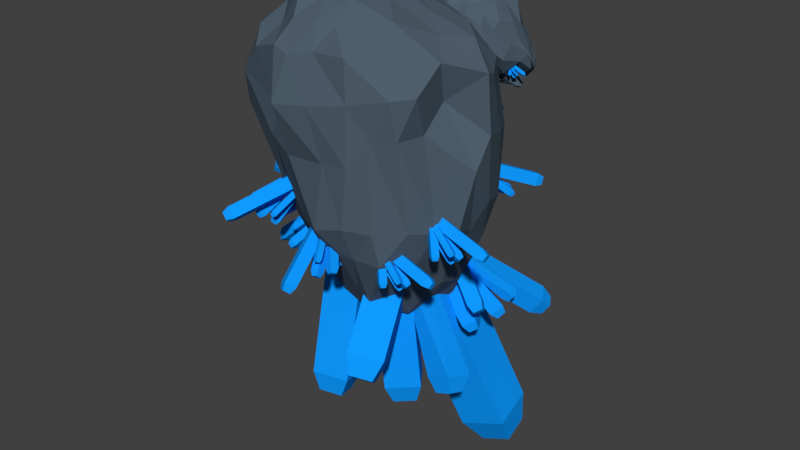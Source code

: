 # Source: ore_2_small.blend  (saved by Blender 2.79.0; exported with 4.5.12 LTS)
import bpy
from mathutils import Matrix  # noqa: F401  (used for matrix-valued properties, if any)

bpy.ops.wm.read_factory_settings(use_empty=True)
scene = bpy.context.scene
scene.name = 'Scene'

# ---- collections
col_collection_1 = bpy.data.collections.new('Collection 1'); scene.collection.children.link(col_collection_1)

# ---- materials (node trees are filled in below, after node groups)
mat_material_003 = bpy.data.materials.new('Material.003')
mat_material_003.alpha_threshold = 0.0
mat_material_003.use_transparent_shadow = False
mat_material_003.diffuse_color = (0.08196, 0.1205, 0.1574, 1.0)
mat_material_003.roughness = 0.5
mat_material_002 = bpy.data.materials.new('Material.002')
mat_material_002.alpha_threshold = 0.0
mat_material_002.use_transparent_shadow = False
mat_material_002.diffuse_color = (0.004651, 0.325, 1.0, 1.0)
mat_material_002.roughness = 0.5

# ---- material node trees

# ---- world
world_world = bpy.data.worlds.new('World'); scene.world = world_world
world_world.color = (0.05088, 0.05088, 0.05088)
world_world.use_sun_shadow = False
world_world.sun_shadow_jitter_overblur = 0.0
world_world.cycles.sampling_method = 'MANUAL'

# ---- meshes
me_icosphere_004 = bpy.data.meshes.new('Icosphere.004')
me_icosphere_004.from_pydata([(-1.615, -0.3729, 2.623), (-2.363, -1.922, 5.104), (-3.824, -1.749, 3.938), (-3.405, 0.4543, 2.15), (-1.608, 1.686, 1.67), (-1.082, 0.4603, 3.464), (-4.158, -0.8393, 5.32), (-4.913, 0.05763, 4.052), (-2.601, 1.904, 2.518), (-1.459, 2.064, 2.898), (-1.768, -0.06828, 5.665), (-3.432, 1.155, 4.896), (-2.813, -1.141, 3.254), (-1.813, -1.227, 3.844), (-3.286, -1.665, 4.423), (-1.418, -0.9841, 4.361), (-1.169, -0.1824, 2.882), (-2.242, 0.1278, 2.085), (-4.191, -0.8434, 3.007), (-1.543, 0.6196, 1.894), (-1.93, 1.263, 1.687), (-1.322, 1.273, 2.051), (-2.072, -0.9097, 5.697), (-1.223, 0.1733, 4.499), (-4.004, -1.581, 4.956), (-3.361, -1.508, 5.514), (-4.568, -0.09725, 3.2), (-4.966, -1.037, 4.178), (-2.063, 1.862, 1.978), (-2.876, 1.241, 2.122), (-1.108, 1.435, 3.064), (-1.487, 1.872, 2.228), (-2.901, -0.4365, 5.717), (-4.506, -0.2877, 5.011), (-4.029, 0.9317, 3.194), (-2.051, 2.358, 2.678), (-1.469, 1.251, 4.223), (-4.078, 0.04298, 5.465), (-2.653, 0.6227, 5.502), (-4.393, 0.6577, 4.569), (-2.912, 2.056, 3.471), (-2.241, 1.903, 3.803), (-1.991, -0.8381, 2.696), (-2.014, -1.448, 4.617), (-3.439, -1.791, 4.288), (-1.767, -1.48, 5.017), (-1.118, 0.335, 3.126), (-1.982, -0.165, 2.367), (-3.79, -0.2653, 2.619), (-1.384, 0.1296, 2.25), (-1.6, 1.307, 1.739), (-1.107, 0.938, 2.959), (-2.128, -1.619, 5.259), (-1.354, 0.1637, 5.187), (-4.055, -1.405, 4.441), (-3.78, -1.338, 5.667), (-3.989, 0.01214, 2.687), (-5.079, -0.3889, 4.066), (-1.73, 1.753, 1.785), (-2.83, 1.587, 2.113), (-1.054, 0.8483, 3.166), (-1.289, 2.173, 2.838), (-3.49, -0.7257, 5.655), (-4.748, -0.1483, 4.346), (-3.07, 1.535, 2.788), (-1.875, 2.319, 2.826), (-1.61, 0.6994, 5.095), (-3.975, -0.3162, 5.455), (-3.061, 1.053, 5.36), (-4.588, 0.4607, 4.319), (-2.709, 2.116, 2.75), (-1.796, 1.887, 3.082), (-3.399, -1.458, 3.596), (-1.67, -0.8769, 3.213), (-2.942, -1.777, 4.865), (-1.124, 0.07805, 3.878), (-1.494, -0.2776, 2.732), (-2.95, 0.3914, 2.267), (-4.182, -1.459, 3.514), (-1.43, 1.323, 1.806), (-2.558, 0.6918, 1.773), (-1.309, 1.487, 1.892), (-1.701, -0.2174, 5.795), (-1.044, 0.3356, 3.897), (-4.255, -1.243, 5.185), (-3.079, -1.802, 5.312), (-4.855, 0.02348, 3.562), (-4.277, -1.598, 4.06), (-2.333, 1.886, 2.16), (-3.087, 0.8664, 2.225), (-1.215, 1.788, 2.93), (-1.405, 1.991, 1.883), (-2.325, -0.1079, 5.939), (-4.421, -0.6515, 5.197), (-4.638, 0.4896, 3.778), (-2.346, 2.107, 2.497), (-1.446, 1.571, 3.411), (-3.827, 0.5686, 5.306), (-2.231, 0.337, 5.779), (-3.94, 0.9812, 4.545), (-3.375, 1.461, 4.282), (-2.718, 1.496, 4.583), (-2.451, 1.345, 4.786), (-1.868, 1.113, 4.944), (-1.909, 1.633, 4.015), (-2.603, 2.151, 3.528), (-2.153, 2.134, 3.137), (-2.396, 2.237, 2.833), (-3.869, 1.275, 3.988), (-3.589, 1.433, 3.161), (-4.174, 0.8084, 3.862), (-4.139, 0.4429, 5.153), (-4.627, 0.1286, 4.852), (-4.46, -0.2254, 5.104), (-3.332, 0.2512, 5.737), (-3.458, -0.3626, 5.68), (-2.816, 0.0799, 5.862), (-1.284, 0.777, 4.374), (-1.184, 0.8094, 3.728), (-1.177, 1.355, 3.55), (-1.738, 2.215, 2.429), (-1.754, 1.927, 1.996), (-2.039, 2.11, 2.227), (-3.521, 1.126, 2.596), (-3.712, 0.5993, 2.84), (-4.338, 0.4778, 3.309), (-4.763, -0.6844, 4.651), (-4.567, -1.203, 4.626), (-4.347, -0.8494, 5.004), (-3.175, -1.051, 5.725), (-2.51, -1.427, 5.648), (-2.561, -0.6234, 5.848), (-1.115, 1.887, 2.416), (-1.238, 1.369, 2.455), (-1.242, 1.676, 2.111), (-2.367, 1.668, 1.879), (-1.976, 1.626, 1.731), (-2.4, 1.33, 1.717), (-4.908, -0.5984, 3.546), (-4.674, -0.6597, 3.075), (-4.644, -1.034, 3.415), (-3.75, -1.5, 5.199), (-3.711, -1.671, 4.738), (-3.395, -1.741, 5.06), (-1.841, -0.4143, 5.281), (-1.727, -1.257, 5.17), (-1.497, -0.633, 4.604), (-1.141, 0.4769, 2.65), (-1.249, 0.2381, 2.14), (-1.338, 1.026, 1.977), (-1.515, 1.057, 1.751), (-1.784, 0.4654, 1.883), (-2.109, 0.7184, 1.766), (-3.207, -0.3435, 2.496), (-2.531, -0.5485, 2.543), (-3.545, -1.111, 3.027), (-1.159, -0.2844, 3.733), (-1.539, -1.135, 4.21), (-1.322, -0.6593, 3.362), (-2.985, -1.565, 3.72), (-2.134, -1.23, 3.477), (-2.587, -1.475, 4.172), (0.2652, -0.8067, 3.268), (-0.1061, -2.011, 4.731), (-0.7752, -1.83, 4.131), (-0.5989, -0.6138, 3.21), (0.6383, 0.2488, 2.802), (1.111, -0.2511, 3.885), (-1.001, -1.261, 5.443), (-1.648, -0.7208, 4.209), (-0.003463, 0.4388, 3.345), (0.7314, 0.59, 3.53), (0.3123, -0.4731, 5.646), (-0.6958, 0.04887, 4.838), (-0.3129, -1.515, 3.634), (0.2646, -1.648, 4.321), (-0.5606, -1.94, 4.657), (0.6241, -1.295, 4.67), (0.764, -0.9476, 3.368), (0.1078, -0.8731, 3.075), (-1.234, -1.349, 3.511), (0.796, -0.3283, 2.831), (0.2323, 0.0314, 2.734), (0.6995, 0.04069, 3.051), (0.2292, -1.358, 5.404), (0.7809, -0.5845, 4.763), (-1.042, -1.68, 4.743), (-0.5334, -1.742, 5.216), (-1.335, -0.9514, 3.618), (-1.577, -1.422, 4.266), (0.1818, 0.3875, 2.84), (-0.3794, 0.03201, 3.071), (1.047, 0.1489, 3.287), (0.6905, 0.5144, 3.121), (-0.3956, -0.9991, 5.635), (-1.541, -1.015, 4.865), (-1.116, -0.39, 3.996), (0.4526, 0.8412, 3.448), (0.5641, 0.2337, 4.445), (-1.04, -0.7245, 5.262), (-0.3651, -0.2214, 5.274), (-1.449, -0.2378, 4.58), (-0.3553, 0.4827, 3.846), (0.2181, 0.4186, 4.205), (0.2784, -1.291, 3.474), (0.1805, -1.908, 4.646), (-0.7855, -1.81, 4.31), (0.4887, -1.72, 4.86), (0.9777, -0.4572, 3.633), (0.2003, -0.8733, 3.038), (-0.8863, -1.015, 3.387), (0.5881, -0.5539, 3.045), (0.5314, 0.04815, 2.632), (1.08, -0.02829, 3.318), (0.08066, -1.893, 5.143), (0.4235, -0.547, 5.334), (-0.9918, -1.679, 4.286), (-0.6471, -1.603, 5.436), (-1.055, -0.6976, 3.452), (-1.804, -1.057, 4.174), (0.426, 0.3845, 2.83), (-0.2692, 0.07529, 3.157), (1.182, -0.1519, 3.579), (0.8996, 0.443, 3.168), (-0.6074, -1.01, 5.628), (-1.604, -0.8528, 4.572), (-0.6972, 0.07687, 3.558), (0.6065, 0.8051, 3.376), (0.6425, -0.2311, 5.267), (-1.003, -1.02, 5.347), (-0.6865, 0.02285, 5.139), (-1.3, -0.5554, 4.404), (-0.2174, 0.5053, 3.468), (0.4981, 0.6309, 3.797), (-0.6755, -1.707, 3.914), (0.2931, -1.422, 3.733), (-0.4289, -2.06, 4.788), (0.8635, -0.7617, 4.222), (0.5559, -0.8754, 3.268), (-0.1524, -0.6807, 3.113), (-0.9651, -1.781, 4.018), (0.7553, -0.1236, 2.717), (-0.1274, -0.2423, 2.88), (0.7257, 0.1714, 2.891), (0.2227, -0.811, 5.518), (0.9442, -0.4792, 4.242), (-1.042, -1.654, 5.215), (-0.3273, -1.902, 5.069), (-1.564, -0.7223, 4.025), (-1.231, -1.675, 4.229), (-0.05725, 0.4721, 3.119), (-0.5179, -0.244, 3.122), (0.8992, 0.4647, 3.576), (0.6852, 0.4091, 2.977), (-0.2016, -0.9027, 5.663), (-1.193, -1.231, 5.094), (-1.467, -0.5358, 4.119), (0.07654, 0.7168, 3.164), (0.6724, 0.4532, 3.961), (-0.8646, -0.4585, 5.103), (0.2011, -0.3818, 5.511), (-1.189, -0.05956, 4.88), (-0.4203, 0.3425, 4.201), (-0.09877, 0.182, 4.427), (-0.0276, 0.1693, 4.644), (0.2137, 0.02919, 4.802), (0.5173, 0.5248, 4.27), (-0.0398, 0.5676, 4.001), (0.3408, 0.7847, 3.638), (0.1457, 0.883, 3.688), (-0.8847, 0.209, 4.236), (-0.8416, -0.01131, 3.911), (-1.276, -0.2969, 4.217), (-1.186, -0.5619, 5.017), (-1.3, -0.5575, 4.936), (-1.247, -0.8593, 5.17), (-0.7949, -0.3819, 5.405), (-0.76, -0.8211, 5.523), (-0.3555, -0.4403, 5.551), (0.7525, -0.1814, 4.612), (0.9692, -0.0608, 3.969), (0.8598, 0.2082, 3.97), (0.5787, 0.6776, 3.106), (0.489, 0.4969, 3.055), (0.3852, 0.6258, 3.078), (-0.6349, -0.05518, 3.489), (-0.9867, -0.286, 3.316), (-1.257, -0.4917, 3.753), (-1.674, -1.427, 4.64), (-1.367, -1.575, 4.561), (-1.351, -1.439, 4.888), (-0.2455, -1.336, 5.546), (-0.1654, -1.574, 5.331), (-0.0494, -1.185, 5.702), (0.9109, 0.4106, 3.201), (0.9431, 0.1908, 3.306), (0.7973, 0.5015, 3.074), (-0.02077, 0.2395, 2.883), (0.23, 0.2993, 2.822), (-0.05713, -0.02165, 2.714), (-1.578, -1.17, 3.906), (-1.348, -1.144, 3.663), (-1.264, -1.499, 3.934), (-0.7544, -1.98, 4.938), (-0.8575, -1.945, 4.614), (-0.6178, -2.039, 4.741), (0.4563, -1.018, 5.291), (0.3522, -1.438, 5.093), (0.6798, -1.132, 4.896), (0.6542, -0.2713, 3.288), (0.6618, -0.4851, 3.165), (0.926, -0.2016, 2.818), (0.541, -0.03032, 2.721), (0.3928, -0.4429, 2.85), (0.1245, -0.231, 2.889), (-0.5484, -1.205, 3.42), (-0.2687, -1.028, 3.207), (-0.6265, -1.431, 3.523), (0.9293, -1.233, 3.851), (0.7089, -1.641, 4.238), (0.6882, -1.262, 3.741), (-0.3506, -1.861, 4.179), (0.07991, -1.659, 3.929), (-0.06466, -2.073, 4.491), (-5.458, -2.073, 4.893), (-3.887, -1.856, 5.27), (-4.509, -1.416, 5.91), (-5.744, -1.541, 5.513), (-6.17, -1.606, 4.474), (-5.317, -1.759, 4.148), (-4.069, -0.7477, 5.669), (-4.644, -0.5222, 5.918), (-6.013, -0.9718, 4.784), (-5.816, -1.212, 4.065), (-4.2, -1.153, 4.342), (-4.547, -0.3367, 4.732), (-4.954, -1.811, 5.226), (-4.878, -2.131, 5.026), (-4.17, -1.543, 5.637), (-4.362, -1.8, 4.565), (-5.391, -2.052, 4.555), (-5.852, -1.758, 4.956), (-5.271, -1.546, 5.697), (-6.121, -1.829, 4.544), (-6.303, -1.567, 4.741), (-6.117, -1.814, 4.415), (-3.813, -1.379, 4.565), (-4.59, -1.415, 4.063), (-4.042, -1.105, 5.839), (-3.92, -1.254, 5.452), (-5.119, -0.8148, 5.886), (-4.616, -0.9299, 6.146), (-6.335, -1.348, 4.534), (-6.221, -1.019, 4.956), (-5.687, -1.419, 4.021), (-6.098, -1.379, 4.269), (-3.848, -0.7312, 4.818), (-4.343, -0.6473, 5.877), (-5.443, -0.5999, 5.416), (-6.211, -0.9808, 4.052), (-5.051, -1.229, 4.104), (-3.936, -0.3652, 5.442), (-4.241, -0.4665, 4.598), (-4.771, -0.1776, 5.318), (-5.753, -0.4567, 4.913), (-5.431, -0.787, 4.299), (-5.172, -2.07, 5.207), (-4.154, -1.968, 5.148), (-4.439, -1.527, 5.749), (-3.994, -1.895, 4.739), (-5.347, -1.851, 4.367), (-5.667, -1.971, 4.909), (-5.466, -1.298, 5.8), (-5.831, -2.025, 4.689), (-6.269, -1.41, 4.689), (-5.703, -1.787, 4.237), (-3.846, -1.507, 4.949), (-4.458, -1.418, 4.113), (-4.301, -1.205, 5.942), (-3.917, -1.053, 5.557), (-5.317, -1.139, 5.577), (-4.711, -0.564, 6.192), (-6.282, -1.521, 4.499), (-6.159, -1.087, 4.866), (-5.574, -1.543, 4.031), (-6.069, -1.208, 3.944), (-3.86, -0.7763, 5.335), (-4.546, -0.6302, 5.89), (-5.898, -0.8166, 4.909), (-6.032, -1.113, 4.115), (-4.534, -1.053, 4.272), (-3.864, -0.7526, 5.56), (-4.516, -0.4009, 4.722), (-4.751, -0.359, 5.727), (-5.962, -0.7454, 4.744), (-5.551, -1.119, 4.172), (-4.532, -1.72, 5.719), (-5.285, -2.1, 4.973), (-3.969, -1.522, 5.4), (-4.918, -1.739, 4.208), (-5.42, -1.982, 4.741), (-5.974, -1.547, 5.284), (-4.868, -1.651, 5.803), (-6.012, -1.778, 4.522), (-6.216, -1.589, 5.133), (-6.243, -1.821, 4.223), (-4.116, -1.436, 4.375), (-4.861, -1.582, 4.057), (-4.208, -0.9563, 5.686), (-3.888, -1.421, 5.257), (-4.974, -0.747, 6.041), (-4.478, -1.26, 5.996), (-6.126, -1.265, 4.428), (-5.941, -1.28, 5.245), (-5.643, -1.518, 4.117), (-6.133, -1.566, 4.358), (-3.877, -1.0, 4.612), (-3.976, -0.6381, 5.778), (-4.889, -0.266, 5.71), (-6.067, -1.005, 4.49), (-5.535, -1.322, 4.067), (-4.284, -0.3997, 5.119), (-4.276, -0.6696, 4.634), (-4.689, -0.1018, 5.162), (-5.283, -0.3719, 4.757), (-5.066, -0.5056, 4.555), (-4.97, -0.6633, 4.388), (-4.73, -0.6048, 4.221), (-5.229, -0.9061, 4.174), (-5.633, -0.7122, 4.587), (-5.855, -1.077, 4.113), (-5.786, -0.845, 4.299), (-5.15, -0.3892, 5.121), (-5.567, -0.4871, 5.094), (-5.01, -0.2394, 5.526), (-4.404, -0.518, 5.323), (-4.593, -0.4947, 5.692), (-4.176, -0.7165, 5.743), (-4.218, -0.1947, 4.974), (-3.996, -0.5026, 5.36), (-4.09, -0.5182, 4.857), (-4.847, -1.329, 4.079), (-5.174, -1.489, 3.995), (-5.31, -1.415, 4.205), (-6.388, -1.13, 4.248), (-6.18, -1.369, 4.55), (-6.243, -1.189, 4.386), (-5.649, -0.9296, 5.241), (-5.624, -0.9543, 5.454), (-5.278, -0.6757, 5.716), (-4.439, -0.8353, 6.107), (-4.435, -0.8065, 5.907), (-4.155, -0.8513, 5.922), (-3.671, -1.23, 5.186), (-3.758, -1.386, 5.046), (-3.925, -1.223, 4.76), (-5.953, -1.484, 4.068), (-5.935, -1.696, 4.087), (-5.966, -1.602, 4.153), (-6.357, -1.195, 4.597), (-6.366, -1.447, 4.703), (-6.542, -1.352, 4.83), (-4.884, -0.9473, 6.111), (-5.035, -1.161, 5.874), (-4.903, -1.372, 5.994), (-4.05, -1.077, 5.683), (-4.093, -1.305, 5.786), (-3.989, -1.21, 5.543), (-4.108, -1.484, 4.352), (-3.836, -1.54, 4.662), (-4.585, -1.576, 4.246), (-5.787, -1.891, 4.432), (-5.836, -1.967, 4.489), (-6.248, -1.758, 4.388), (-6.169, -1.701, 4.679), (-6.111, -1.904, 4.699), (-6.046, -1.6, 4.697), (-5.721, -1.684, 5.505), (-5.248, -1.867, 5.08), (-5.198, -1.765, 5.506), (-4.936, -1.91, 4.537), (-4.59, -1.99, 4.838), (-5.23, -2.032, 4.802), (-4.472, -1.754, 5.499), (-4.802, -1.964, 5.213), (-4.417, -1.815, 5.301)], [], [(0, 73, 42), (1, 43, 45), (0, 42, 47), (0, 47, 49), (0, 49, 76), (1, 45, 52), (2, 44, 54), (3, 48, 56), (4, 50, 58), (5, 51, 60), (1, 52, 85), (2, 54, 87), (3, 56, 89), (4, 58, 91), (5, 60, 83), (6, 62, 67), (7, 63, 69), (8, 64, 70), (9, 65, 71), (10, 66, 98), (38, 102, 68), (38, 103, 102), (36, 96, 104), (41, 105, 101), (41, 106, 105), (35, 95, 107), (40, 108, 100), (40, 109, 108), (34, 94, 110), (39, 111, 99), (39, 112, 111), (33, 93, 113), (37, 114, 97), (37, 115, 114), (32, 92, 116), (23, 117, 53), (23, 118, 117), (30, 90, 119), (31, 120, 61), (31, 121, 120), (28, 88, 122), (29, 123, 59), (29, 124, 123), (26, 86, 125), (27, 126, 57), (27, 127, 126), (24, 84, 128), (25, 129, 55), (25, 130, 129), (22, 82, 131), (30, 132, 90), (30, 133, 132), (21, 81, 134), (28, 135, 88), (28, 136, 135), (20, 80, 137), (26, 138, 86), (26, 139, 138), (18, 78, 140), (24, 141, 84), (24, 142, 141), (14, 74, 143), (22, 144, 82), (22, 145, 144), (15, 75, 146), (16, 147, 46), (16, 148, 147), (19, 79, 149), (19, 150, 79), (19, 151, 150), (17, 77, 152), (17, 153, 77), (17, 154, 153), (12, 72, 155), (15, 156, 75), (15, 157, 156), (13, 73, 158), (12, 159, 72), (12, 160, 159), (13, 43, 161), (161, 74, 14), (161, 43, 74), (43, 1, 74), (159, 161, 14), (159, 160, 161), (160, 13, 161), (72, 44, 2), (72, 159, 44), (159, 14, 44), (158, 76, 16), (158, 73, 76), (73, 0, 76), (156, 158, 16), (156, 157, 158), (157, 13, 158), (75, 46, 5), (75, 156, 46), (156, 16, 46), (155, 78, 18), (155, 72, 78), (72, 2, 78), (153, 155, 18), (153, 154, 155), (154, 12, 155), (77, 48, 3), (77, 153, 48), (153, 18, 48), (152, 80, 20), (152, 77, 80), (77, 3, 80), (150, 152, 20), (150, 151, 152), (151, 17, 152), (79, 50, 4), (79, 150, 50), (150, 20, 50), (149, 81, 21), (149, 79, 81), (79, 4, 81), (147, 149, 21), (147, 148, 149), (148, 19, 149), (46, 51, 5), (46, 147, 51), (147, 21, 51), (146, 83, 23), (146, 75, 83), (75, 5, 83), (144, 146, 23), (144, 145, 146), (145, 15, 146), (82, 53, 10), (82, 144, 53), (144, 23, 53), (143, 85, 25), (143, 74, 85), (74, 1, 85), (141, 143, 25), (141, 142, 143), (142, 14, 143), (84, 55, 6), (84, 141, 55), (141, 25, 55), (140, 87, 27), (140, 78, 87), (78, 2, 87), (138, 140, 27), (138, 139, 140), (139, 18, 140), (86, 57, 7), (86, 138, 57), (138, 27, 57), (137, 89, 29), (137, 80, 89), (80, 3, 89), (135, 137, 29), (135, 136, 137), (136, 20, 137), (88, 59, 8), (88, 135, 59), (135, 29, 59), (134, 91, 31), (134, 81, 91), (81, 4, 91), (132, 134, 31), (132, 133, 134), (133, 21, 134), (90, 61, 9), (90, 132, 61), (132, 31, 61), (131, 92, 32), (131, 82, 92), (82, 10, 92), (129, 131, 32), (129, 130, 131), (130, 22, 131), (55, 62, 6), (55, 129, 62), (129, 32, 62), (128, 93, 33), (128, 84, 93), (84, 6, 93), (126, 128, 33), (126, 127, 128), (127, 24, 128), (57, 63, 7), (57, 126, 63), (126, 33, 63), (125, 94, 34), (125, 86, 94), (86, 7, 94), (123, 125, 34), (123, 124, 125), (124, 26, 125), (59, 64, 8), (59, 123, 64), (123, 34, 64), (122, 95, 35), (122, 88, 95), (88, 8, 95), (120, 122, 35), (120, 121, 122), (121, 28, 122), (61, 65, 9), (61, 120, 65), (120, 35, 65), (119, 96, 36), (119, 90, 96), (90, 9, 96), (117, 119, 36), (117, 118, 119), (118, 30, 119), (53, 66, 10), (53, 117, 66), (117, 36, 66), (116, 98, 38), (116, 92, 98), (92, 10, 98), (114, 116, 38), (114, 115, 116), (115, 32, 116), (97, 68, 11), (97, 114, 68), (114, 38, 68), (113, 67, 37), (113, 93, 67), (93, 6, 67), (111, 113, 37), (111, 112, 113), (112, 33, 113), (99, 97, 11), (99, 111, 97), (111, 37, 97), (110, 69, 39), (110, 94, 69), (94, 7, 69), (108, 110, 39), (108, 109, 110), (109, 34, 110), (100, 99, 11), (100, 108, 99), (108, 39, 99), (107, 70, 40), (107, 95, 70), (95, 8, 70), (105, 107, 40), (105, 106, 107), (106, 35, 107), (101, 100, 11), (101, 105, 100), (105, 40, 100), (104, 71, 41), (104, 96, 71), (96, 9, 71), (102, 104, 41), (102, 103, 104), (103, 36, 104), (68, 101, 11), (68, 102, 101), (102, 41, 101), (98, 103, 38), (98, 66, 103), (66, 36, 103), (71, 106, 41), (71, 65, 106), (65, 35, 106), (70, 109, 40), (70, 64, 109), (64, 34, 109), (69, 112, 39), (69, 63, 112), (63, 33, 112), (67, 115, 37), (67, 62, 115), (62, 32, 115), (83, 118, 23), (83, 60, 118), (60, 30, 118), (91, 121, 31), (91, 58, 121), (58, 28, 121), (89, 124, 29), (89, 56, 124), (56, 26, 124), (87, 127, 27), (87, 54, 127), (54, 24, 127), (85, 130, 25), (85, 52, 130), (52, 22, 130), (60, 133, 30), (60, 51, 133), (51, 21, 133), (58, 136, 28), (58, 50, 136), (50, 20, 136), (56, 139, 26), (56, 48, 139), (48, 18, 139), (54, 142, 24), (54, 44, 142), (44, 14, 142), (52, 145, 22), (52, 45, 145), (45, 15, 145), (76, 148, 16), (76, 49, 148), (49, 19, 148), (49, 151, 19), (49, 47, 151), (47, 17, 151), (47, 154, 17), (47, 42, 154), (42, 12, 154), (45, 157, 15), (45, 43, 157), (43, 13, 157), (42, 160, 12), (42, 73, 160), (73, 13, 160), (162, 235, 204), (163, 205, 207), (162, 204, 209), (162, 209, 211), (162, 211, 238), (163, 207, 214), (164, 206, 216), (165, 210, 218), (166, 212, 220), (167, 213, 222), (163, 214, 247), (164, 216, 249), (165, 218, 251), (166, 220, 253), (167, 222, 245), (168, 224, 229), (169, 225, 231), (170, 226, 232), (171, 227, 233), (172, 228, 260), (200, 264, 230), (200, 265, 264), (198, 258, 266), (203, 267, 263), (203, 268, 267), (197, 257, 269), (202, 270, 262), (202, 271, 270), (196, 256, 272), (201, 273, 261), (201, 274, 273), (195, 255, 275), (199, 276, 259), (199, 277, 276), (194, 254, 278), (185, 279, 215), (185, 280, 279), (192, 252, 281), (193, 282, 223), (193, 283, 282), (190, 250, 284), (191, 285, 221), (191, 286, 285), (188, 248, 287), (189, 288, 219), (189, 289, 288), (186, 246, 290), (187, 291, 217), (187, 292, 291), (184, 244, 293), (192, 294, 252), (192, 295, 294), (183, 243, 296), (190, 297, 250), (190, 298, 297), (182, 242, 299), (188, 300, 248), (188, 301, 300), (180, 240, 302), (186, 303, 246), (186, 304, 303), (176, 236, 305), (184, 306, 244), (184, 307, 306), (177, 237, 308), (178, 309, 208), (178, 310, 309), (181, 241, 311), (181, 312, 241), (181, 313, 312), (179, 239, 314), (179, 315, 239), (179, 316, 315), (174, 234, 317), (177, 318, 237), (177, 319, 318), (175, 235, 320), (174, 321, 234), (174, 322, 321), (175, 205, 323), (323, 236, 176), (323, 205, 236), (205, 163, 236), (321, 323, 176), (321, 322, 323), (322, 175, 323), (234, 206, 164), (234, 321, 206), (321, 176, 206), (320, 238, 178), (320, 235, 238), (235, 162, 238), (318, 320, 178), (318, 319, 320), (319, 175, 320), (237, 208, 167), (237, 318, 208), (318, 178, 208), (317, 240, 180), (317, 234, 240), (234, 164, 240), (315, 317, 180), (315, 316, 317), (316, 174, 317), (239, 210, 165), (239, 315, 210), (315, 180, 210), (314, 242, 182), (314, 239, 242), (239, 165, 242), (312, 314, 182), (312, 313, 314), (313, 179, 314), (241, 212, 166), (241, 312, 212), (312, 182, 212), (311, 243, 183), (311, 241, 243), (241, 166, 243), (309, 311, 183), (309, 310, 311), (310, 181, 311), (208, 213, 167), (208, 309, 213), (309, 183, 213), (308, 245, 185), (308, 237, 245), (237, 167, 245), (306, 308, 185), (306, 307, 308), (307, 177, 308), (244, 215, 172), (244, 306, 215), (306, 185, 215), (305, 247, 187), (305, 236, 247), (236, 163, 247), (303, 305, 187), (303, 304, 305), (304, 176, 305), (246, 217, 168), (246, 303, 217), (303, 187, 217), (302, 249, 189), (302, 240, 249), (240, 164, 249), (300, 302, 189), (300, 301, 302), (301, 180, 302), (248, 219, 169), (248, 300, 219), (300, 189, 219), (299, 251, 191), (299, 242, 251), (242, 165, 251), (297, 299, 191), (297, 298, 299), (298, 182, 299), (250, 221, 170), (250, 297, 221), (297, 191, 221), (296, 253, 193), (296, 243, 253), (243, 166, 253), (294, 296, 193), (294, 295, 296), (295, 183, 296), (252, 223, 171), (252, 294, 223), (294, 193, 223), (293, 254, 194), (293, 244, 254), (244, 172, 254), (291, 293, 194), (291, 292, 293), (292, 184, 293), (217, 224, 168), (217, 291, 224), (291, 194, 224), (290, 255, 195), (290, 246, 255), (246, 168, 255), (288, 290, 195), (288, 289, 290), (289, 186, 290), (219, 225, 169), (219, 288, 225), (288, 195, 225), (287, 256, 196), (287, 248, 256), (248, 169, 256), (285, 287, 196), (285, 286, 287), (286, 188, 287), (221, 226, 170), (221, 285, 226), (285, 196, 226), (284, 257, 197), (284, 250, 257), (250, 170, 257), (282, 284, 197), (282, 283, 284), (283, 190, 284), (223, 227, 171), (223, 282, 227), (282, 197, 227), (281, 258, 198), (281, 252, 258), (252, 171, 258), (279, 281, 198), (279, 280, 281), (280, 192, 281), (215, 228, 172), (215, 279, 228), (279, 198, 228), (278, 260, 200), (278, 254, 260), (254, 172, 260), (276, 278, 200), (276, 277, 278), (277, 194, 278), (259, 230, 173), (259, 276, 230), (276, 200, 230), (275, 229, 199), (275, 255, 229), (255, 168, 229), (273, 275, 199), (273, 274, 275), (274, 195, 275), (261, 259, 173), (261, 273, 259), (273, 199, 259), (272, 231, 201), (272, 256, 231), (256, 169, 231), (270, 272, 201), (270, 271, 272), (271, 196, 272), (262, 261, 173), (262, 270, 261), (270, 201, 261), (269, 232, 202), (269, 257, 232), (257, 170, 232), (267, 269, 202), (267, 268, 269), (268, 197, 269), (263, 262, 173), (263, 267, 262), (267, 202, 262), (266, 233, 203), (266, 258, 233), (258, 171, 233), (264, 266, 203), (264, 265, 266), (265, 198, 266), (230, 263, 173), (230, 264, 263), (264, 203, 263), (260, 265, 200), (260, 228, 265), (228, 198, 265), (233, 268, 203), (233, 227, 268), (227, 197, 268), (232, 271, 202), (232, 226, 271), (226, 196, 271), (231, 274, 201), (231, 225, 274), (225, 195, 274), (229, 277, 199), (229, 224, 277), (224, 194, 277), (245, 280, 185), (245, 222, 280), (222, 192, 280), (253, 283, 193), (253, 220, 283), (220, 190, 283), (251, 286, 191), (251, 218, 286), (218, 188, 286), (249, 289, 189), (249, 216, 289), (216, 186, 289), (247, 292, 187), (247, 214, 292), (214, 184, 292), (222, 295, 192), (222, 213, 295), (213, 183, 295), (220, 298, 190), (220, 212, 298), (212, 182, 298), (218, 301, 188), (218, 210, 301), (210, 180, 301), (216, 304, 186), (216, 206, 304), (206, 176, 304), (214, 307, 184), (214, 207, 307), (207, 177, 307), (238, 310, 178), (238, 211, 310), (211, 181, 310), (211, 313, 181), (211, 209, 313), (209, 179, 313), (209, 316, 179), (209, 204, 316), (204, 174, 316), (207, 319, 177), (207, 205, 319), (205, 175, 319), (204, 322, 174), (204, 235, 322), (235, 175, 322), (324, 397, 366), (325, 367, 369), (324, 366, 371), (324, 371, 373), (324, 373, 400), (325, 369, 376), (326, 368, 378), (327, 372, 380), (328, 374, 382), (329, 375, 384), (325, 376, 409), (326, 378, 411), (327, 380, 413), (328, 382, 415), (329, 384, 407), (330, 386, 391), (331, 387, 393), (332, 388, 394), (333, 389, 395), (334, 390, 422), (362, 426, 392), (362, 427, 426), (360, 420, 428), (365, 429, 425), (365, 430, 429), (359, 419, 431), (364, 432, 424), (364, 433, 432), (358, 418, 434), (363, 435, 423), (363, 436, 435), (357, 417, 437), (361, 438, 421), (361, 439, 438), (356, 416, 440), (347, 441, 377), (347, 442, 441), (354, 414, 443), (355, 444, 385), (355, 445, 444), (352, 412, 446), (353, 447, 383), (353, 448, 447), (350, 410, 449), (351, 450, 381), (351, 451, 450), (348, 408, 452), (349, 453, 379), (349, 454, 453), (346, 406, 455), (354, 456, 414), (354, 457, 456), (345, 405, 458), (352, 459, 412), (352, 460, 459), (344, 404, 461), (350, 462, 410), (350, 463, 462), (342, 402, 464), (348, 465, 408), (348, 466, 465), (338, 398, 467), (346, 468, 406), (346, 469, 468), (339, 399, 470), (340, 471, 370), (340, 472, 471), (343, 403, 473), (343, 474, 403), (343, 475, 474), (341, 401, 476), (341, 477, 401), (341, 478, 477), (336, 396, 479), (339, 480, 399), (339, 481, 480), (337, 397, 482), (336, 483, 396), (336, 484, 483), (337, 367, 485), (485, 398, 338), (485, 367, 398), (367, 325, 398), (483, 485, 338), (483, 484, 485), (484, 337, 485), (396, 368, 326), (396, 483, 368), (483, 338, 368), (482, 400, 340), (482, 397, 400), (397, 324, 400), (480, 482, 340), (480, 481, 482), (481, 337, 482), (399, 370, 329), (399, 480, 370), (480, 340, 370), (479, 402, 342), (479, 396, 402), (396, 326, 402), (477, 479, 342), (477, 478, 479), (478, 336, 479), (401, 372, 327), (401, 477, 372), (477, 342, 372), (476, 404, 344), (476, 401, 404), (401, 327, 404), (474, 476, 344), (474, 475, 476), (475, 341, 476), (403, 374, 328), (403, 474, 374), (474, 344, 374), (473, 405, 345), (473, 403, 405), (403, 328, 405), (471, 473, 345), (471, 472, 473), (472, 343, 473), (370, 375, 329), (370, 471, 375), (471, 345, 375), (470, 407, 347), (470, 399, 407), (399, 329, 407), (468, 470, 347), (468, 469, 470), (469, 339, 470), (406, 377, 334), (406, 468, 377), (468, 347, 377), (467, 409, 349), (467, 398, 409), (398, 325, 409), (465, 467, 349), (465, 466, 467), (466, 338, 467), (408, 379, 330), (408, 465, 379), (465, 349, 379), (464, 411, 351), (464, 402, 411), (402, 326, 411), (462, 464, 351), (462, 463, 464), (463, 342, 464), (410, 381, 331), (410, 462, 381), (462, 351, 381), (461, 413, 353), (461, 404, 413), (404, 327, 413), (459, 461, 353), (459, 460, 461), (460, 344, 461), (412, 383, 332), (412, 459, 383), (459, 353, 383), (458, 415, 355), (458, 405, 415), (405, 328, 415), (456, 458, 355), (456, 457, 458), (457, 345, 458), (414, 385, 333), (414, 456, 385), (456, 355, 385), (455, 416, 356), (455, 406, 416), (406, 334, 416), (453, 455, 356), (453, 454, 455), (454, 346, 455), (379, 386, 330), (379, 453, 386), (453, 356, 386), (452, 417, 357), (452, 408, 417), (408, 330, 417), (450, 452, 357), (450, 451, 452), (451, 348, 452), (381, 387, 331), (381, 450, 387), (450, 357, 387), (449, 418, 358), (449, 410, 418), (410, 331, 418), (447, 449, 358), (447, 448, 449), (448, 350, 449), (383, 388, 332), (383, 447, 388), (447, 358, 388), (446, 419, 359), (446, 412, 419), (412, 332, 419), (444, 446, 359), (444, 445, 446), (445, 352, 446), (385, 389, 333), (385, 444, 389), (444, 359, 389), (443, 420, 360), (443, 414, 420), (414, 333, 420), (441, 443, 360), (441, 442, 443), (442, 354, 443), (377, 390, 334), (377, 441, 390), (441, 360, 390), (440, 422, 362), (440, 416, 422), (416, 334, 422), (438, 440, 362), (438, 439, 440), (439, 356, 440), (421, 392, 335), (421, 438, 392), (438, 362, 392), (437, 391, 361), (437, 417, 391), (417, 330, 391), (435, 437, 361), (435, 436, 437), (436, 357, 437), (423, 421, 335), (423, 435, 421), (435, 361, 421), (434, 393, 363), (434, 418, 393), (418, 331, 393), (432, 434, 363), (432, 433, 434), (433, 358, 434), (424, 423, 335), (424, 432, 423), (432, 363, 423), (431, 394, 364), (431, 419, 394), (419, 332, 394), (429, 431, 364), (429, 430, 431), (430, 359, 431), (425, 424, 335), (425, 429, 424), (429, 364, 424), (428, 395, 365), (428, 420, 395), (420, 333, 395), (426, 428, 365), (426, 427, 428), (427, 360, 428), (392, 425, 335), (392, 426, 425), (426, 365, 425), (422, 427, 362), (422, 390, 427), (390, 360, 427), (395, 430, 365), (395, 389, 430), (389, 359, 430), (394, 433, 364), (394, 388, 433), (388, 358, 433), (393, 436, 363), (393, 387, 436), (387, 357, 436), (391, 439, 361), (391, 386, 439), (386, 356, 439), (407, 442, 347), (407, 384, 442), (384, 354, 442), (415, 445, 355), (415, 382, 445), (382, 352, 445), (413, 448, 353), (413, 380, 448), (380, 350, 448), (411, 451, 351), (411, 378, 451), (378, 348, 451), (409, 454, 349), (409, 376, 454), (376, 346, 454), (384, 457, 354), (384, 375, 457), (375, 345, 457), (382, 460, 352), (382, 374, 460), (374, 344, 460), (380, 463, 350), (380, 372, 463), (372, 342, 463), (378, 466, 348), (378, 368, 466), (368, 338, 466), (376, 469, 346), (376, 369, 469), (369, 339, 469), (400, 472, 340), (400, 373, 472), (373, 343, 472), (373, 475, 343), (373, 371, 475), (371, 341, 475), (371, 478, 341), (371, 366, 478), (366, 336, 478), (369, 481, 339), (369, 367, 481), (367, 337, 481), (366, 484, 336), (366, 397, 484), (397, 337, 484)])
me_icosphere_004.materials.append(mat_material_003)
me_icosphere_004.use_remesh_preserve_volume = False
me_icosphere_004.use_remesh_preserve_attributes = False
me_icosphere_004.use_mirror_vertex_groups = False
me_icosphere_004.update()
me_icosphere_003 = bpy.data.meshes.new('Icosphere.003')
me_icosphere_003.from_pydata([(-0.1638, -1.082, -9.073), (-2.742, -2.729, -1.947), (-0.421, 0.4787, -8.805), (-3.0, -1.167, -1.679), (1.327, -0.9351, -8.499), (-1.251, -2.581, -1.373), (1.07, 0.626, -8.231), (-1.508, -1.02, -1.105), (0.3505, -0.5934, -9.752), (0.1831, 0.4229, -9.578), (1.321, -0.4975, -9.379), (1.154, 0.5188, -9.204), (-0.8329, -5.933, -4.067), (-1.727, -2.635, 0.07264), (-1.34, -5.216, -4.747), (-2.233, -1.918, -0.6079), (0.138, -5.429, -4.259), (-0.7558, -2.131, -0.1194), (-0.3687, -4.712, -4.939), (-1.262, -1.414, -0.7999), (-0.6483, -6.103, -4.699), (-0.9781, -5.636, -5.142), (-0.0162, -5.774, -4.824), (-0.3461, -5.308, -5.267), (-2.991, -5.163, -6.073), (-3.004, -3.983, -0.5981), (-3.319, -4.077, -6.308), (-3.332, -2.897, -0.833), (-1.88, -4.842, -6.14), (-1.893, -3.662, -0.6647), (-2.208, -3.756, -6.375), (-2.221, -2.576, -0.8996), (-2.853, -5.054, -6.76), (-3.067, -4.347, -6.913), (-2.13, -4.845, -6.804), (-2.343, -4.138, -6.957), (0.1608, -3.412, -5.832), (-1.314, -3.074, -2.069), (0.3144, -2.567, -6.088), (-1.425, -2.191, -2.18), (0.9844, -3.456, -5.482), (-0.4619, -2.936, -1.827), (1.138, -2.611, -5.737), (-0.5727, -2.054, -1.938), (0.5095, -3.438, -6.255), (0.6095, -2.888, -6.421), (1.046, -3.466, -6.027), (1.146, -2.916, -6.193), (-2.996, -2.931, -5.594), (-3.358, -2.914, -1.927), (-3.195, -2.196, -5.617), (-3.557, -2.179, -1.95), (-2.264, -2.73, -5.522), (-2.626, -2.713, -1.856), (-2.463, -1.995, -5.545), (-2.825, -1.978, -1.879), (-2.861, -2.77, -6.01), (-2.991, -2.291, -6.025), (-2.384, -2.639, -5.964), (-2.514, -2.16, -5.979), (-1.206, -3.844, -6.647), (-1.719, -4.014, -1.18), (-1.877, -2.927, -6.681), (-2.39, -3.097, -1.214), (-0.2947, -3.173, -6.54), (-0.8073, -3.343, -1.074), (-0.9656, -2.256, -6.575), (-1.478, -2.426, -1.108), (-1.105, -3.547, -7.268), (-1.541, -2.95, -7.29), (-0.5114, -3.111, -7.199), (-0.9481, -2.514, -7.221), (1.619, -0.1494, -4.504), (-0.4408, -1.866, -2.788), (1.28, 0.3978, -4.364), (-0.7798, -1.319, -2.647), (1.99, -0.0577, -3.967), (-0.07005, -1.775, -2.251), (1.651, 0.4895, -3.827), (-0.409, -1.227, -2.11), (1.864, 0.1611, -4.585), (1.643, 0.5174, -4.493), (2.105, 0.2208, -4.235), (1.885, 0.5771, -4.144), (1.029, -2.692, -3.298), (-0.5079, -2.012, -1.873), (0.9009, -2.367, -3.592), (-0.6364, -1.687, -2.166), (1.33, -2.404, -3.111), (-0.2074, -1.724, -1.686), (1.201, -2.08, -3.405), (-0.3359, -1.399, -1.979), (1.238, -2.664, -3.482), (1.154, -2.453, -3.673), (1.433, -2.477, -3.36), (1.35, -2.265, -3.551), (0.5984, -2.299, -4.404), (-0.6339, -2.537, -2.477), (0.3952, -1.876, -4.482), (-0.8372, -2.114, -2.555), (0.9449, -2.087, -4.156), (-0.2874, -2.325, -2.23), (0.7417, -1.664, -4.234), (-0.4906, -1.902, -2.307), (0.7663, -2.16, -4.598), (0.634, -1.885, -4.649), (0.9919, -2.022, -4.437), (0.8596, -1.747, -4.487), (1.389, -1.43, -3.498), (0.1088, -1.88, -2.534), (1.383, -1.062, -3.492), (-0.01968, -1.536, -2.535), (1.603, -1.431, -3.199), (0.3307, -1.797, -2.253), (1.597, -1.063, -3.193), (0.2022, -1.452, -2.254), (1.593, -1.361, -3.565), (1.589, -1.121, -3.561), (1.733, -1.362, -3.37), (1.729, -1.122, -3.366), (0.2172, -1.502, -4.089), (-0.6282, -1.985, -2.931), (0.06043, -1.231, -4.091), (-0.7849, -1.714, -2.933), (0.4241, -1.381, -3.888), (-0.4213, -1.864, -2.73), (0.2673, -1.11, -3.89), (-0.578, -1.593, -2.732), (0.324, -1.378, -4.189), (0.2219, -1.202, -4.19), (0.4587, -1.299, -4.058), (0.3566, -1.123, -4.059), (1.144, -1.591, -4.108), (-0.08233, -2.383, -2.389), (0.8075, -1.283, -4.207), (-0.4189, -2.075, -2.487), (1.344, -1.281, -3.823), (0.1181, -2.073, -2.103), (1.008, -0.9731, -3.921), (-0.2185, -1.765, -2.201), (1.263, -1.391, -4.275), (1.043, -1.191, -4.339), (1.393, -1.19, -4.089), (1.174, -0.9891, -4.153), (-1.952, -6.751, -2.008), (-1.864, -5.579, -0.6523), (-2.171, -6.971, -1.804), (-2.082, -5.799, -0.4481), (-2.252, -6.576, -2.14), (-2.164, -5.404, -0.7842), (-2.47, -6.796, -1.936), (-2.382, -5.624, -0.5799), (-2.053, -6.895, -2.153), (-2.195, -7.038, -2.02), (-2.248, -6.781, -2.239), (-2.39, -6.924, -2.106), (-1.506, -5.27, -1.525), (-2.196, -5.207, -0.4943), (-1.483, -5.524, -1.494), (-2.172, -5.461, -0.4628), (-1.719, -5.307, -1.665), (-2.408, -5.244, -0.6341), (-1.695, -5.561, -1.634), (-2.385, -5.498, -0.6026), (-1.459, -5.329, -1.664), (-1.444, -5.494, -1.643), (-1.597, -5.353, -1.755), (-1.582, -5.518, -1.734), (-1.129, -5.859, -1.436), (-1.739, -5.195, -0.5054), (-1.225, -6.088, -1.335), (-1.835, -5.424, -0.4044), (-1.345, -5.838, -1.593), (-1.955, -5.174, -0.6623), (-1.441, -6.067, -1.492), (-2.051, -5.403, -0.5613), (-1.113, -5.972, -1.553), (-1.175, -6.122, -1.488), (-1.254, -5.959, -1.656), (-1.316, -6.108, -1.59), (-1.904, -5.863, -1.749), (-2.024, -5.44, -0.9197), (-2.037, -6.023, -1.745), (-2.132, -5.603, -0.8495), (-2.053, -5.742, -1.826), (-2.196, -5.362, -1.004), (-2.186, -5.901, -1.822), (-2.305, -5.524, -0.9337), (-1.921, -5.899, -1.869), (-2.007, -6.003, -1.867), (-2.018, -5.82, -1.92), (-2.104, -5.924, -1.917), (-1.506, -6.132, -1.185), (-1.742, -5.593, -0.5687), (-1.585, -6.264, -1.1), (-1.821, -5.725, -0.4831), (-1.656, -6.099, -1.272), (-1.892, -5.559, -0.6554), (-1.735, -6.231, -1.186), (-1.971, -5.692, -0.5697), (-1.518, -6.212, -1.257), (-1.57, -6.298, -1.201), (-1.616, -6.19, -1.313), (-1.667, -6.276, -1.258), (-1.562, -6.022, -1.695), (-1.888, -5.186, -0.7958), (-1.594, -6.219, -1.524), (-1.921, -5.383, -0.6245), (-1.814, -6.043, -1.767), (-2.14, -5.207, -0.8677), (-1.846, -6.24, -1.596), (-2.173, -5.404, -0.6964), (-1.574, -6.157, -1.782), (-1.595, -6.286, -1.671), (-1.738, -6.171, -1.829), (-1.759, -6.299, -1.718), (-4.34, -0.1373, -0.8893), (-3.489, -1.487, -0.4576), (-4.318, -0.02043, -0.5686), (-3.466, -1.37, -0.1369), (-4.048, 0.02199, -0.9679), (-3.197, -1.327, -0.5362), (-4.025, 0.1388, -0.6473), (-3.174, -1.211, -0.2155), (-4.384, 0.06736, -0.8971), (-4.369, 0.1434, -0.6884), (-4.194, 0.171, -0.9483), (-4.179, 0.2471, -0.7396), (-3.619, -1.359, -1.354), (-3.016, -1.562, -0.4032), (-3.795, -1.269, -1.223), (-3.191, -1.472, -0.2725), (-3.521, -1.144, -1.37), (-2.918, -1.347, -0.4196), (-3.697, -1.054, -1.239), (-3.093, -1.257, -0.2888), (-3.703, -1.282, -1.444), (-3.817, -1.224, -1.359), (-3.639, -1.142, -1.455), (-3.754, -1.084, -1.369), (-4.234, -1.343, -1.144), (-3.305, -1.821, -0.5656), (-4.308, -1.235, -0.9343), (-3.38, -1.713, -0.3563), (-4.097, -1.144, -1.198), (-3.169, -1.622, -0.6196), (-4.172, -1.036, -0.9883), (-3.243, -1.514, -0.4103), (-4.33, -1.233, -1.183), (-4.379, -1.163, -1.047), (-4.242, -1.104, -1.219), (-4.29, -1.034, -1.082), (-3.769, -0.7285, -1.118), (-3.326, -1.316, -0.6645), (-3.786, -0.5798, -0.9999), (-3.352, -1.215, -0.5041), (-3.603, -0.659, -1.182), (-3.173, -1.209, -0.7057), (-3.62, -0.5102, -1.063), (-3.199, -1.108, -0.5453), (-3.795, -0.6357, -1.185), (-3.806, -0.5389, -1.108), (-3.687, -0.5904, -1.226), (-3.698, -0.4936, -1.149), (-4.137, -1.136, -0.7135), (-3.567, -1.596, -0.4302), (-4.162, -1.075, -0.5649), (-3.592, -1.535, -0.2816), (-4.028, -1.019, -0.7433), (-3.458, -1.479, -0.46), (-4.053, -0.9582, -0.5947), (-3.483, -1.418, -0.3114), (-4.189, -1.052, -0.7256), (-4.205, -1.012, -0.6288), (-4.118, -0.9756, -0.745), (-4.134, -0.9359, -0.6482), (-4.088, -0.8767, -1.119), (-3.235, -1.581, -0.7336), (-4.174, -0.8586, -0.8931), (-3.322, -1.563, -0.5081), (-3.946, -0.6841, -1.08), (-3.094, -1.389, -0.6945), (-4.033, -0.6659, -0.8541), (-3.181, -1.371, -0.4691), (-4.177, -0.7583, -1.117), (-4.233, -0.7464, -0.9703), (-4.085, -0.6328, -1.092), (-4.141, -0.621, -0.9449), (1.088, 0.2662, -0.361), (0.02623, -1.103, 0.2484), (1.095, 0.416, -0.01179), (0.03357, -0.9531, 0.5976), (1.398, 0.06195, -0.2799), (0.3362, -1.307, 0.3295), (1.405, 0.2117, 0.06929), (0.3436, -1.157, 0.6787), (1.266, 0.4155, -0.3566), (1.271, 0.5129, -0.1292), (1.468, 0.2825, -0.3038), (1.473, 0.3799, -0.07644), (0.409, -1.211, -0.6866), (0.1459, -1.556, 0.5085), (0.3702, -0.9592, -0.6225), (0.107, -1.304, 0.5726), (0.6634, -1.188, -0.6239), (0.4003, -1.532, 0.5712), (0.6245, -0.936, -0.5598), (0.3614, -1.28, 0.6353), (0.4771, -1.123, -0.803), (0.4518, -0.9592, -0.7613), (0.6427, -1.108, -0.7622), (0.6174, -0.9441, -0.7205), (0.07654, -0.575, -0.7565), (-0.1723, -1.489, 0.1722), (0.07178, -0.3788, -0.5647), (-0.1771, -1.292, 0.364), (0.3461, -0.6077, -0.7164), (0.09723, -1.521, 0.2123), (0.3413, -0.4114, -0.5246), (0.09246, -1.325, 0.4041), (0.1516, -0.4405, -0.8237), (0.1485, -0.3128, -0.6988), (0.3271, -0.4618, -0.7976), (0.324, -0.334, -0.6727), (0.8599, -0.6523, -0.4207), (0.3359, -1.226, 0.1439), (0.952, -0.5162, -0.2864), (0.3624, -1.094, 0.3077), (1.023, -0.7862, -0.3966), (0.5205, -1.32, 0.19), (1.115, -0.65, -0.2624), (0.547, -1.188, 0.3538), (0.9605, -0.6, -0.4842), (1.02, -0.5114, -0.3968), (1.067, -0.6872, -0.4685), (1.127, -0.5985, -0.3811), (0.1631, -0.4066, -0.25), (-0.1224, -1.082, 0.2224), (0.1574, -0.3016, -0.1033), (-0.1282, -0.9773, 0.3691), (0.3337, -0.4515, -0.2112), (0.04813, -1.127, 0.2613), (0.3279, -0.3465, -0.06445), (0.04233, -1.022, 0.408), (0.225, -0.3178, -0.2724), (0.2212, -0.2494, -0.1769), (0.336, -0.347, -0.2471), (0.3322, -0.2786, -0.1516), (0.5767, -0.4441, -0.5907), (0.1471, -1.476, 0.07436), (0.4752, -0.2806, -0.4026), (0.04549, -1.313, 0.2625), (0.8096, -0.4543, -0.4561), (0.38, -1.487, 0.209), (0.708, -0.2908, -0.268), (0.2784, -1.323, 0.3971), (0.6495, -0.2977, -0.6115), (0.5833, -0.1913, -0.4891), (0.8011, -0.3044, -0.5239), (0.735, -0.1979, -0.4014), (-4.683, -4.537, -2.245), (-3.282, -4.361, -1.071), (-4.912, -4.362, -1.998), (-3.511, -4.185, -0.8238), (-4.594, -4.202, -2.401), (-3.193, -4.026, -1.227), (-4.824, -4.027, -2.154), (-3.423, -3.85, -0.9796), (-4.87, -4.469, -2.366), (-5.019, -4.355, -2.205), (-4.812, -4.25, -2.467), (-4.961, -4.136, -2.306), (-3.046, -4.666, -2.011), (-2.957, -3.948, -0.9659), (-3.287, -4.742, -1.938), (-3.198, -4.025, -0.8927), (-3.15, -4.463, -2.142), (-3.061, -3.745, -1.096), (-3.391, -4.539, -2.069), (-3.302, -3.821, -1.023), (-3.117, -4.727, -2.142), (-3.273, -4.777, -2.095), (-3.185, -4.595, -2.227), (-3.341, -4.645, -2.18), (-3.534, -5.166, -1.832), (-2.851, -4.403, -0.9888), (-3.763, -5.117, -1.69), (-3.081, -4.354, -0.8469), (-3.584, -4.947, -1.989), (-2.902, -4.184, -1.146), (-3.814, -4.898, -1.847), (-3.131, -4.135, -1.004), (-3.662, -5.208, -1.932), (-3.811, -5.176, -1.84), (-3.695, -5.065, -2.035), (-3.844, -5.034, -1.942), (-3.752, -4.395, -2.131), (-3.222, -4.175, -1.361), (-3.937, -4.296, -2.098), (-3.394, -4.1, -1.261), (-3.676, -4.221, -2.226), (-3.195, -3.987, -1.455), (-3.861, -4.122, -2.193), (-3.366, -3.912, -1.355), (-3.811, -4.387, -2.246), (-3.932, -4.323, -2.225), (-3.762, -4.274, -2.308), (-3.882, -4.209, -2.287), (-3.841, -4.843, -1.526), (-3.255, -4.485, -0.987), (-3.974, -4.791, -1.416), (-3.389, -4.433, -0.877), (-3.854, -4.687, -1.616), (-3.268, -4.329, -1.077), (-3.987, -4.635, -1.506), (-3.401, -4.276, -0.9668), (-3.934, -4.848, -1.585), (-4.021, -4.814, -1.513), (-3.942, -4.747, -1.643), (-4.029, -4.713, -1.572), (-3.829, -4.771, -2.058), (-2.922, -4.256, -1.28), (-4.002, -4.777, -1.852), (-3.095, -4.262, -1.074), (-3.914, -4.523, -2.122), (-3.008, -4.008, -1.344), (-4.087, -4.53, -1.916), (-3.18, -4.015, -1.138), (-3.979, -4.788, -2.123), (-4.092, -4.793, -1.989), (-4.035, -4.627, -2.165), (-4.147, -4.632, -2.031), (-4.85, -1.615, -2.467), (-3.517, -2.327, -1.59), (-5.068, -1.676, -2.185), (-3.735, -2.388, -1.308), (-4.765, -1.291, -2.331), (-3.433, -2.003, -1.454), (-4.984, -1.352, -2.05), (-3.651, -2.064, -1.173), (-5.027, -1.487, -2.496), (-5.169, -1.527, -2.313), (-4.973, -1.276, -2.408), (-5.115, -1.315, -2.224), (-3.293, -1.862, -2.407), (-3.208, -2.136, -1.233), (-3.522, -1.963, -2.414), (-3.437, -2.237, -1.24), (-3.392, -1.64, -2.348), (-3.307, -1.914, -1.174), (-3.621, -1.741, -2.355), (-3.536, -2.015, -1.181), (-3.36, -1.809, -2.534), (-3.509, -1.875, -2.539), (-3.424, -1.665, -2.496), (-3.574, -1.73, -2.5), (-3.757, -2.309, -2.644), (-3.107, -2.412, -1.567), (-3.975, -2.377, -2.519), (-3.326, -2.48, -1.442), (-3.805, -2.058, -2.591), (-3.155, -2.161, -1.514), (-4.023, -2.126, -2.465), (-3.374, -2.229, -1.389), (-3.878, -2.265, -2.738), (-4.021, -2.31, -2.656), (-3.91, -2.102, -2.703), (-4.052, -2.146, -2.621), (-3.964, -1.604, -2.293), (-3.46, -2.004, -1.645), (-4.14, -1.564, -2.203), (-3.623, -2.026, -1.528), (-3.892, -1.426, -2.232), (-3.434, -1.817, -1.573), (-4.068, -1.386, -2.142), (-3.597, -1.84, -1.457), (-4.021, -1.518, -2.362), (-4.135, -1.492, -2.303), (-3.974, -1.402, -2.322), (-4.088, -1.376, -2.263), (-4.049, -2.317, -2.221), (-3.492, -2.466, -1.624), (-4.175, -2.36, -2.113), (-3.619, -2.509, -1.516), (-4.061, -2.154, -2.168), (-3.504, -2.302, -1.571), (-4.188, -2.197, -2.061), (-3.631, -2.346, -1.464), (-4.138, -2.279, -2.262), (-4.22, -2.307, -2.192), (-4.145, -2.172, -2.228), (-4.228, -2.201, -2.158), (-4.037, -1.896, -2.511), (-3.175, -2.113, -1.65), (-4.202, -2.046, -2.383), (-3.339, -2.262, -1.523), (-4.119, -1.693, -2.378), (-3.256, -1.909, -1.518), (-4.283, -1.842, -2.251), (-3.421, -2.058, -1.39), (-4.18, -1.862, -2.565), (-4.287, -1.959, -2.482), (-4.233, -1.73, -2.479), (-4.34, -1.827, -2.396), (-5.126, -2.477, -0.2713), (-4.354, -2.243, -0.0156), (-5.158, -2.546, -0.1134), (-4.386, -2.312, 0.1424), (-5.191, -2.324, -0.2174), (-4.419, -2.09, 0.03829), (-5.222, -2.392, -0.05946), (-4.45, -2.158, 0.1963), (-5.233, -2.49, -0.264), (-5.253, -2.534, -0.1612), (-5.274, -2.39, -0.2289), (-5.295, -2.434, -0.1261), (-4.498, -2.07, -0.426), (-4.278, -2.049, 0.1162), (-4.546, -2.179, -0.4024), (-4.325, -2.158, 0.1398), (-4.6, -2.017, -0.3866), (-4.379, -1.996, 0.1555), (-4.648, -2.126, -0.363), (-4.427, -2.105, 0.1791), (-4.55, -2.082, -0.4778), (-4.581, -2.153, -0.4625), (-4.616, -2.048, -0.4522), (-4.647, -2.118, -0.4368), (-4.535, -2.395, -0.4827), (-4.182, -2.143, -0.05284), (-4.578, -2.479, -0.3982), (-4.225, -2.226, 0.0317), (-4.629, -2.316, -0.4522), (-4.276, -2.063, -0.02228), (-4.672, -2.4, -0.3676), (-4.319, -2.147, 0.06226), (-4.6, -2.425, -0.5125), (-4.628, -2.48, -0.4574), (-4.661, -2.374, -0.4926), (-4.689, -2.428, -0.4375), (-4.806, -2.18, -0.2937), (-4.444, -2.114, -0.04811), (-4.873, -2.214, -0.2303), (-4.484, -2.164, 0.02597), (-4.834, -2.089, -0.2734), (-4.49, -2.033, -0.01749), (-4.9, -2.123, -0.2101), (-4.529, -2.083, 0.05659), (-4.86, -2.173, -0.3193), (-4.903, -2.195, -0.278), (-4.878, -2.113, -0.3061), (-4.921, -2.135, -0.2649), (-4.598, -2.457, -0.2495), (-4.303, -2.288, -0.03427), (-4.618, -2.504, -0.1842), (-4.324, -2.335, 0.03105), (-4.65, -2.398, -0.2236), (-4.356, -2.229, -0.008353), (-4.671, -2.445, -0.1583), (-4.377, -2.276, 0.05696), (-4.645, -2.475, -0.2586), (-4.658, -2.505, -0.216), (-4.679, -2.436, -0.2417), (-4.692, -2.467, -0.1992), (-4.756, -2.325, -0.3872), (-4.31, -2.063, -0.08411), (-4.753, -2.421, -0.308), (-4.308, -2.158, -0.004893), (-4.839, -2.268, -0.3153), (-4.393, -2.005, -0.01217), (-4.836, -2.363, -0.2361), (-4.391, -2.101, 0.06705), (-4.821, -2.362, -0.396), (-4.82, -2.424, -0.3444), (-4.875, -2.325, -0.3492), (-4.874, -2.387, -0.2976), (-4.531, -6.507, -0.7873), (-3.464, -5.122, -0.01376), (-4.335, -6.777, -0.5753), (-3.268, -5.392, 0.1983), (-4.794, -6.468, -0.4942), (-3.727, -5.083, 0.2793), (-4.597, -6.738, -0.2822), (-3.531, -5.353, 0.4914), (-4.667, -6.708, -0.7889), (-4.539, -6.884, -0.6508), (-4.838, -6.683, -0.5981), (-4.71, -6.858, -0.46), (-4.308, -4.809, -0.5707), (-3.5, -4.859, 0.4766), (-4.204, -5.045, -0.662), (-3.396, -5.095, 0.3853), (-4.498, -4.947, -0.4304), (-3.691, -4.996, 0.6168), (-4.394, -5.183, -0.5218), (-3.587, -5.233, 0.5255), (-4.416, -4.868, -0.6836), (-4.349, -5.022, -0.743), (-4.54, -4.958, -0.5923), (-4.473, -5.112, -0.6517), (-3.957, -5.231, -1.083), (-3.383, -4.674, 0.04162), (-3.825, -5.478, -1.028), (-3.25, -4.921, 0.09659), (-4.181, -5.316, -0.9272), (-3.606, -4.759, 0.1979), (-4.049, -5.563, -0.8722), (-3.474, -5.006, 0.2528), (-4.04, -5.354, -1.177), (-3.954, -5.515, -1.141), (-4.185, -5.409, -1.075), (-4.099, -5.57, -1.039), (-4.491, -5.577, -0.4591), (-3.812, -5.085, 0.08636), (-4.483, -5.784, -0.3822), (-3.732, -5.276, 0.1633), (-4.642, -5.526, -0.3068), (-3.966, -5.086, 0.245), (-4.635, -5.733, -0.2298), (-3.885, -5.277, 0.322), (-4.606, -5.636, -0.4977), (-4.601, -5.771, -0.4476), (-4.704, -5.603, -0.3985), (-4.7, -5.738, -0.3485), (-3.747, -5.607, -0.721), (-3.343, -5.076, -0.1043), (-3.65, -5.755, -0.6568), (-3.246, -5.224, -0.04019), (-3.884, -5.644, -0.5988), (-3.481, -5.113, 0.01786), (-3.788, -5.792, -0.5346), (-3.384, -5.261, 0.082), (-3.801, -5.701, -0.7599), (-3.738, -5.797, -0.7182), (-3.89, -5.725, -0.6804), (-3.828, -5.821, -0.6386), (-4.297, -5.595, -0.8163), (-3.716, -4.765, 0.08201), (-4.086, -5.776, -0.786), (-3.504, -4.946, 0.1123), (-4.436, -5.722, -0.6087), (-3.855, -4.892, 0.2895), (-4.224, -5.903, -0.5785), (-3.643, -5.073, 0.3198), (-4.352, -5.745, -0.8789), (-4.214, -5.863, -0.8592), (-4.442, -5.828, -0.7438), (-4.305, -5.946, -0.7241), (-4.72, -4.52, -1.518), (-3.654, -3.135, -0.7447), (-4.524, -4.79, -1.306), (-3.457, -3.405, -0.5327), (-4.983, -4.481, -1.225), (-3.916, -3.096, -0.4516), (-4.787, -4.751, -1.013), (-3.72, -3.366, -0.2396), (-4.856, -4.721, -1.52), (-4.728, -4.897, -1.382), (-5.027, -4.696, -1.329), (-4.899, -4.872, -1.191), (-4.497, -2.822, -1.302), (-3.689, -2.872, -0.2543), (-4.393, -3.058, -1.393), (-3.585, -3.108, -0.3457), (-4.687, -2.96, -1.161), (-3.88, -3.01, -0.1141), (-4.583, -3.196, -1.253), (-3.776, -3.246, -0.2054), (-4.605, -2.882, -1.415), (-4.538, -3.036, -1.474), (-4.729, -2.972, -1.323), (-4.662, -3.125, -1.383), (-4.146, -3.244, -1.814), (-3.572, -2.687, -0.6893), (-4.014, -3.492, -1.759), (-3.439, -2.935, -0.6343), (-4.37, -3.329, -1.658), (-3.795, -2.772, -0.5331), (-4.238, -3.576, -1.603), (-3.663, -3.019, -0.4781), (-4.229, -3.367, -1.908), (-4.143, -3.528, -1.872), (-4.374, -3.422, -1.806), (-4.288, -3.583, -1.77), (-4.68, -3.59, -1.19), (-4.001, -3.098, -0.6446), (-4.672, -3.797, -1.113), (-3.921, -3.289, -0.5676), (-4.831, -3.539, -1.038), (-4.155, -3.099, -0.4859), (-4.824, -3.746, -0.9608), (-4.074, -3.29, -0.4089), (-4.795, -3.65, -1.229), (-4.79, -3.784, -1.179), (-4.893, -3.616, -1.129), (-4.889, -3.751, -1.079), (-3.936, -3.62, -1.452), (-3.532, -3.089, -0.8352), (-3.839, -3.768, -1.388), (-3.435, -3.237, -0.7711), (-4.074, -3.657, -1.33), (-3.67, -3.126, -0.7131), (-3.977, -3.805, -1.266), (-3.573, -3.274, -0.6489), (-3.99, -3.714, -1.491), (-3.927, -3.81, -1.449), (-4.079, -3.738, -1.411), (-4.017, -3.834, -1.37), (-4.486, -3.608, -1.547), (-3.905, -2.778, -0.6489), (-4.275, -3.789, -1.517), (-3.693, -2.959, -0.6187), (-4.625, -3.736, -1.34), (-4.044, -2.906, -0.4414), (-4.413, -3.917, -1.309), (-3.832, -3.087, -0.4111), (-4.541, -3.758, -1.61), (-4.403, -3.876, -1.59), (-4.631, -3.841, -1.475), (-4.494, -3.959, -1.455), (-5.123, -3.926, -0.0797), (-4.358, -3.695, 1.101), (-4.931, -4.133, -0.1637), (-4.166, -3.902, 1.017), (-5.282, -4.13, 0.06276), (-4.517, -3.899, 1.244), (-5.089, -4.337, -0.0212), (-4.324, -4.106, 1.16), (-5.206, -4.024, -0.2064), (-5.081, -4.159, -0.2611), (-5.309, -4.157, -0.1137), (-5.184, -4.292, -0.1684), (-5.07, -3.355, 1.073), (-4.344, -3.897, 1.464), (-4.986, -3.376, 0.8883), (-4.26, -3.919, 1.279), (-5.18, -3.524, 1.043), (-4.454, -4.067, 1.434), (-5.097, -3.546, 0.8582), (-4.371, -4.088, 1.249), (-5.159, -3.325, 0.9905), (-5.104, -3.339, 0.87), (-5.231, -3.435, 0.9709), (-5.176, -3.45, 0.8504), (-4.844, -3.154, 0.6017), (-4.328, -3.539, 1.405), (-4.721, -3.265, 0.4687), (-4.204, -3.651, 1.272), (-4.981, -3.317, 0.6115), (-4.465, -3.703, 1.415), (-4.858, -3.429, 0.4784), (-4.341, -3.814, 1.282), (-4.907, -3.157, 0.4871), (-4.826, -3.23, 0.4005), (-4.996, -3.263, 0.4934), (-4.915, -3.336, 0.4068), (-5.127, -3.754, 0.6364), (-4.603, -3.794, 1.165), (-5.096, -3.882, 0.5375), (-4.519, -3.904, 1.076), (-5.223, -3.85, 0.7299), (-4.695, -3.915, 1.228), (-5.191, -3.978, 0.631), (-4.611, -4.025, 1.14), (-5.212, -3.771, 0.5834), (-5.191, -3.854, 0.519), (-5.274, -3.834, 0.6443), (-5.253, -3.917, 0.5799), (-4.614, -3.493, 0.5121), (-4.285, -3.602, 1.094), (-4.524, -3.577, 0.4451), (-4.194, -3.686, 1.027), (-4.697, -3.604, 0.5381), (-4.367, -3.713, 1.12), (-4.606, -3.687, 0.4711), (-4.276, -3.796, 1.053), (-4.651, -3.515, 0.4375), (-4.592, -3.569, 0.3938), (-4.705, -3.587, 0.4544), (-4.646, -3.641, 0.4108), (-5.03, -3.513, 0.481), (-4.559, -3.65, 1.364), (-4.857, -3.571, 0.3796), (-4.386, -3.709, 1.263), (-5.095, -3.711, 0.4847), (-4.624, -3.849, 1.368), (-4.922, -3.77, 0.3832), (-4.451, -3.907, 1.266), (-5.066, -3.542, 0.3616), (-4.953, -3.58, 0.2955), (-5.108, -3.671, 0.364), (-4.995, -3.709, 0.2979), (-5.515, -2.72, 0.8727), (-4.75, -2.489, 2.054), (-5.322, -2.928, 0.7887), (-4.557, -2.696, 1.97), (-5.673, -2.924, 1.015), (-4.908, -2.693, 2.196), (-5.48, -3.132, 0.9312), (-4.715, -2.901, 2.112), (-5.597, -2.819, 0.746), (-5.472, -2.954, 0.6913), (-5.7, -2.952, 0.8387), (-5.575, -3.087, 0.784), (-5.461, -2.149, 2.026), (-4.735, -2.692, 2.417), (-5.378, -2.171, 1.841), (-4.652, -2.713, 2.232), (-5.571, -2.319, 1.996), (-4.845, -2.861, 2.387), (-5.488, -2.34, 1.811), (-4.762, -2.883, 2.202), (-5.55, -2.12, 1.943), (-5.496, -2.134, 1.822), (-5.622, -2.23, 1.923), (-5.567, -2.244, 1.803), (-5.236, -1.948, 1.554), (-4.719, -2.334, 2.357), (-5.112, -2.06, 1.421), (-4.595, -2.446, 2.224), (-5.373, -2.111, 1.564), (-4.856, -2.497, 2.367), (-5.249, -2.223, 1.431), (-4.732, -2.609, 2.234), (-5.298, -1.952, 1.439), (-5.218, -2.024, 1.353), (-5.387, -2.058, 1.446), (-5.307, -2.13, 1.359), (-5.519, -2.549, 1.589), (-4.994, -2.588, 2.117), (-5.487, -2.677, 1.49), (-4.91, -2.699, 2.029), (-5.614, -2.645, 1.682), (-5.086, -2.709, 2.181), (-5.583, -2.773, 1.583), (-5.002, -2.82, 2.092), (-5.603, -2.566, 1.536), (-5.582, -2.649, 1.471), (-5.665, -2.628, 1.597), (-5.644, -2.712, 1.532), (-5.006, -2.288, 1.464), (-4.676, -2.397, 2.046), (-4.915, -2.371, 1.397), (-4.585, -2.48, 1.979), (-5.088, -2.398, 1.49), (-4.758, -2.507, 2.072), (-4.997, -2.482, 1.423), (-4.668, -2.591, 2.005), (-5.042, -2.309, 1.39), (-4.983, -2.363, 1.346), (-5.096, -2.381, 1.407), (-5.037, -2.435, 1.363), (-5.421, -2.307, 1.433), (-4.95, -2.445, 2.317), (-5.248, -2.366, 1.332), (-4.777, -2.503, 2.215), (-5.486, -2.506, 1.437), (-5.015, -2.643, 2.32), (-5.313, -2.564, 1.336), (-4.842, -2.702, 2.219), (-5.457, -2.336, 1.314), (-5.344, -2.374, 1.248), (-5.499, -2.465, 1.316), (-5.386, -2.503, 1.25), (2.58, -4.343, -0.5328), (1.109, -4.278, -0.05953), (2.666, -4.15, -0.2922), (1.195, -4.086, 0.181), (2.629, -4.598, -0.3457), (1.158, -4.533, 0.1275), (2.715, -4.405, -0.1052), (1.244, -4.341, 0.368), (2.774, -4.362, -0.513), (2.83, -4.236, -0.3564), (2.806, -4.528, -0.3913), (2.862, -4.402, -0.2347), (1.29, -4.863, -0.6576), (0.8902, -4.5, 0.2668), (1.421, -4.685, -0.6707), (1.022, -4.322, 0.2538), (1.448, -4.972, -0.5467), (1.048, -4.609, 0.3778), (1.579, -4.794, -0.5597), (1.18, -4.431, 0.3647), (1.387, -4.893, -0.7477), (1.472, -4.777, -0.7562), (1.49, -4.964, -0.6755), (1.575, -4.848, -0.684), (1.494, -4.361, -0.9315), (0.7597, -4.399, -0.09093), (1.607, -4.189, -0.8254), (0.8721, -4.228, 0.01522), (1.627, -4.515, -0.8224), (0.8926, -4.554, 0.01817), (1.74, -4.344, -0.7163), (1.005, -4.382, 0.1243), (1.622, -4.353, -0.9914), (1.696, -4.242, -0.9223), (1.709, -4.454, -0.9204), (1.782, -4.342, -0.8513), (1.885, -4.727, -0.4488), (1.213, -4.552, -0.03266), (2.017, -4.661, -0.349), (1.305, -4.441, 0.07338), (1.895, -4.881, -0.3594), (1.26, -4.69, 0.07127), (2.027, -4.815, -0.2595), (1.352, -4.579, 0.1773), (1.977, -4.776, -0.482), (2.063, -4.733, -0.417), (1.983, -4.877, -0.4238), (2.069, -4.834, -0.3588), (1.632, -4.15, -0.5525), (1.037, -4.193, -0.1232), (1.689, -4.041, -0.4625), (1.094, -4.085, -0.0332), (1.701, -4.256, -0.468), (1.106, -4.299, -0.03873), (1.758, -4.147, -0.378), (1.163, -4.191, 0.05126), (1.723, -4.144, -0.5718), (1.76, -4.074, -0.5132), (1.768, -4.213, -0.5168), (1.805, -4.143, -0.4582), (1.856, -4.515, -0.6983), (0.9531, -4.604, -0.08449), (1.893, -4.308, -0.6138), (0.9901, -4.397, -4.129e-06), (1.979, -4.605, -0.5305), (1.076, -4.694, 0.08323), (2.016, -4.398, -0.446), (1.113, -4.487, 0.1677), (1.989, -4.484, -0.7254), (2.013, -4.349, -0.6704), (2.069, -4.543, -0.6162), (2.093, -4.408, -0.5612), (1.354, -5.063, -1.5), (-0.1169, -4.998, -1.027), (1.44, -4.87, -1.26), (-0.031, -4.805, -0.7863), (1.403, -5.318, -1.313), (-0.06798, -5.253, -0.8398), (1.489, -5.125, -1.073), (0.01791, -5.06, -0.5993), (1.548, -5.081, -1.48), (1.604, -4.956, -1.324), (1.58, -5.247, -1.359), (1.636, -5.122, -1.202), (0.06391, -5.583, -1.625), (-0.3358, -5.22, -0.7005), (0.1953, -5.405, -1.638), (-0.2044, -5.042, -0.7135), (0.2219, -5.691, -1.514), (-0.1778, -5.328, -0.5895), (0.3533, -5.513, -1.527), (-0.04639, -5.15, -0.6026), (0.1608, -5.613, -1.715), (0.2463, -5.497, -1.724), (0.2636, -5.683, -1.643), (0.3492, -5.568, -1.651), (0.2683, -5.081, -1.899), (-0.4663, -5.119, -1.058), (0.3808, -4.909, -1.793), (-0.3538, -4.947, -0.9521), (0.4013, -5.235, -1.79), (-0.3334, -5.273, -0.9491), (0.5137, -5.063, -1.684), (-0.2209, -5.102, -0.843), (0.3963, -5.073, -1.959), (0.4696, -4.961, -1.89), (0.4829, -5.174, -1.888), (0.5561, -5.062, -1.819), (0.6588, -5.447, -1.416), (-0.01247, -5.272, -1.0), (0.7914, -5.38, -1.316), (0.07937, -5.161, -0.8939), (0.6687, -5.601, -1.327), (0.03378, -5.41, -0.896), (0.8013, -5.535, -1.227), (0.1256, -5.299, -0.79), (0.7506, -5.496, -1.449), (0.8369, -5.453, -1.384), (0.7571, -5.597, -1.391), (0.8434, -5.553, -1.326), (0.4063, -4.869, -1.52), (-0.1885, -4.913, -1.09), (0.4633, -4.761, -1.43), (-0.1315, -4.804, -1.001), (0.475, -4.975, -1.435), (-0.1198, -5.019, -1.006), (0.532, -4.867, -1.345), (-0.06281, -4.911, -0.9161), (0.4972, -4.864, -1.539), (0.5343, -4.793, -1.481), (0.542, -4.933, -1.484), (0.5791, -4.862, -1.426), (0.6304, -5.234, -1.666), (-0.2729, -5.323, -1.052), (0.6673, -5.027, -1.581), (-0.2359, -5.116, -0.9673), (0.7532, -5.325, -1.498), (-0.15, -5.414, -0.8841), (0.7902, -5.118, -1.413), (-0.113, -5.207, -0.7996), (0.763, -5.204, -1.693), (0.787, -5.069, -1.638), (0.843, -5.262, -1.584), (0.867, -5.128, -1.529), (-1.345, 1.808, 0.9649), (-1.642, 1.38, 1.742), (-1.304, 1.967, 1.068), (-1.601, 1.538, 1.845), (-1.166, 1.742, 0.9967), (-1.463, 1.313, 1.774), (-1.125, 1.9, 1.1), (-1.422, 1.472, 1.877), (-1.272, 1.874, 0.8984), (-1.245, 1.977, 0.9655), (-1.155, 1.831, 0.9191), (-1.129, 1.934, 0.9862), (-1.584, 1.081, 1.323), (-1.506, 1.254, 1.942), (-1.617, 1.208, 1.292), (-1.538, 1.38, 1.911), (-1.455, 1.108, 1.299), (-1.377, 1.281, 1.918), (-1.487, 1.235, 1.268), (-1.409, 1.407, 1.887), (-1.577, 1.088, 1.241), (-1.597, 1.17, 1.221), (-1.493, 1.106, 1.226), (-1.513, 1.188, 1.206), (-1.812, 1.338, 1.19), (-1.713, 1.192, 1.843), (-1.804, 1.474, 1.219), (-1.706, 1.329, 1.872), (-1.673, 1.334, 1.168), (-1.575, 1.189, 1.821), (-1.666, 1.471, 1.198), (-1.567, 1.325, 1.85), (-1.798, 1.378, 1.116), (-1.792, 1.467, 1.135), (-1.708, 1.376, 1.102), (-1.702, 1.465, 1.121), (-1.38, 1.395, 1.212), (-1.497, 1.298, 1.678), (-1.328, 1.49, 1.217), (-1.473, 1.4, 1.706), (-1.286, 1.343, 1.228), (-1.394, 1.27, 1.688), (-1.235, 1.438, 1.233), (-1.369, 1.371, 1.717), (-1.346, 1.4, 1.156), (-1.312, 1.462, 1.159), (-1.284, 1.367, 1.166), (-1.251, 1.429, 1.169), (-1.712, 1.547, 1.339), (-1.719, 1.382, 1.752), (-1.703, 1.632, 1.373), (-1.71, 1.466, 1.786), (-1.62, 1.538, 1.337), (-1.627, 1.373, 1.75), (-1.611, 1.623, 1.371), (-1.618, 1.458, 1.784), (-1.693, 1.579, 1.297), (-1.687, 1.635, 1.319), (-1.634, 1.573, 1.295), (-1.628, 1.629, 1.318), (-1.559, 1.439, 1.139), (-1.576, 1.171, 1.745), (-1.595, 1.56, 1.191), (-1.612, 1.293, 1.798), (-1.427, 1.471, 1.156), (-1.443, 1.203, 1.762), (-1.463, 1.592, 1.209), (-1.479, 1.324, 1.815), (-1.541, 1.497, 1.081), (-1.564, 1.576, 1.115), (-1.455, 1.517, 1.092), (-1.478, 1.597, 1.126), (-3.471, 1.772, 2.763), (-3.427, 1.464, 3.232), (-3.42, 1.862, 2.817), (-3.376, 1.554, 3.286), (-3.367, 1.734, 2.728), (-3.322, 1.427, 3.197), (-3.316, 1.824, 2.782), (-3.272, 1.516, 3.251), (-3.449, 1.816, 2.712), (-3.416, 1.875, 2.747), (-3.381, 1.792, 2.689), (-3.348, 1.85, 2.724), (-3.51, 1.311, 2.974), (-3.301, 1.38, 3.295), (-3.534, 1.388, 2.973), (-3.325, 1.457, 3.295), (-3.446, 1.331, 2.928), (-3.237, 1.401, 3.25), (-3.471, 1.408, 2.928), (-3.262, 1.477, 3.249), (-3.527, 1.32, 2.929), (-3.543, 1.37, 2.928), (-3.486, 1.333, 2.899), (-3.502, 1.383, 2.899), (-3.666, 1.468, 2.979), (-3.44, 1.345, 3.293), (-3.653, 1.548, 3.001), (-3.427, 1.425, 3.315), (-3.597, 1.47, 2.93), (-3.371, 1.347, 3.245), (-3.584, 1.55, 2.952), (-3.358, 1.427, 3.267), (-3.678, 1.496, 2.938), (-3.669, 1.548, 2.952), (-3.633, 1.498, 2.906), (-3.625, 1.55, 2.92), (-3.427, 1.509, 2.879), (-3.367, 1.422, 3.154), (-3.397, 1.567, 2.874), (-3.345, 1.482, 3.169), (-3.372, 1.48, 2.86), (-3.308, 1.407, 3.13), (-3.343, 1.537, 2.854), (-3.286, 1.467, 3.145), (-3.423, 1.517, 2.84), (-3.404, 1.554, 2.837), (-3.388, 1.497, 2.828), (-3.369, 1.535, 2.824), (-3.571, 1.586, 3.045), (-3.466, 1.463, 3.258), (-3.556, 1.635, 3.066), (-3.451, 1.512, 3.279), (-3.522, 1.583, 3.019), (-3.417, 1.46, 3.232), (-3.507, 1.632, 3.04), (-3.402, 1.509, 3.253), (-3.572, 1.608, 3.019), (-3.562, 1.64, 3.033), (-3.54, 1.606, 3.002), (-3.531, 1.638, 3.016), (-3.543, 1.536, 2.89), (-3.392, 1.341, 3.203), (-3.547, 1.605, 2.936), (-3.396, 1.41, 3.248), (-3.467, 1.557, 2.866), (-3.315, 1.362, 3.179), (-3.471, 1.626, 2.912), (-3.32, 1.431, 3.224), (-3.548, 1.575, 2.858), (-3.551, 1.62, 2.887), (-3.498, 1.588, 2.842), (-3.501, 1.633, 2.872), (1.174, -0.5903, 3.285), (0.7241, -0.5292, 3.426), (1.203, -0.5204, 3.348), (0.7533, -0.4593, 3.489), (1.186, -0.6583, 3.355), (0.7368, -0.5972, 3.496), (1.216, -0.5884, 3.418), (0.766, -0.5274, 3.559), (1.233, -0.597, 3.292), (1.252, -0.5515, 3.333), (1.242, -0.6413, 3.337), (1.261, -0.5958, 3.378), (0.7714, -0.7393, 3.275), (0.6553, -0.5769, 3.537), (0.8137, -0.6876, 3.262), (0.6976, -0.5252, 3.524), (0.819, -0.7682, 3.315), (0.703, -0.6058, 3.576), (0.8613, -0.7166, 3.301), (0.7453, -0.5541, 3.563), (0.8005, -0.7542, 3.25), (0.8281, -0.7205, 3.241), (0.8315, -0.773, 3.275), (0.8591, -0.7394, 3.266), (0.839, -0.6038, 3.166), (0.6154, -0.5634, 3.424), (0.8757, -0.5476, 3.189), (0.6521, -0.5072, 3.447), (0.8784, -0.6465, 3.207), (0.6548, -0.606, 3.464), (0.9151, -0.5902, 3.23), (0.6915, -0.5498, 3.488), (0.8782, -0.6062, 3.148), (0.9021, -0.5696, 3.163), (0.9038, -0.6339, 3.174), (0.9278, -0.5973, 3.189), (0.9562, -0.6941, 3.331), (0.7532, -0.6118, 3.449), (0.9979, -0.6703, 3.358), (0.7829, -0.5739, 3.475), (0.9578, -0.7363, 3.366), (0.7662, -0.6487, 3.487), (0.9995, -0.7125, 3.393), (0.7959, -0.6107, 3.514), (0.9837, -0.7118, 3.324), (1.011, -0.6964, 3.341), (0.9848, -0.7393, 3.346), (1.012, -0.7238, 3.364), (0.8848, -0.5218, 3.27), (0.7029, -0.5059, 3.403), (0.9037, -0.4849, 3.291), (0.7218, -0.469, 3.424), (0.9049, -0.5503, 3.301), (0.723, -0.5344, 3.434), (0.9239, -0.5135, 3.323), (0.742, -0.4976, 3.455), (0.9127, -0.5222, 3.264), (0.925, -0.4982, 3.278), (0.9258, -0.5408, 3.284), (0.9382, -0.5168, 3.298), (0.9491, -0.6424, 3.245), (0.6725, -0.6272, 3.436), (0.963, -0.5758, 3.259), (0.6864, -0.5605, 3.451), (0.9863, -0.6625, 3.3), (0.7097, -0.6472, 3.491), (1.0, -0.5958, 3.315), (0.7236, -0.5806, 3.506), (0.9901, -0.6361, 3.235), (0.9991, -0.5927, 3.244), (1.014, -0.6491, 3.271), (1.023, -0.6057, 3.28)], [], [(0, 1, 3, 2), (2, 3, 7, 6), (6, 7, 5, 4), (4, 5, 1, 0), (0, 2, 9, 8), (7, 3, 1, 5), (9, 11, 10, 8), (6, 4, 10, 11), (4, 0, 8, 10), (2, 6, 11, 9), (12, 13, 15, 14), (14, 15, 19, 18), (18, 19, 17, 16), (16, 17, 13, 12), (12, 14, 21, 20), (19, 15, 13, 17), (21, 23, 22, 20), (18, 16, 22, 23), (16, 12, 20, 22), (14, 18, 23, 21), (24, 25, 27, 26), (26, 27, 31, 30), (30, 31, 29, 28), (28, 29, 25, 24), (24, 26, 33, 32), (31, 27, 25, 29), (33, 35, 34, 32), (30, 28, 34, 35), (28, 24, 32, 34), (26, 30, 35, 33), (36, 37, 39, 38), (38, 39, 43, 42), (42, 43, 41, 40), (40, 41, 37, 36), (36, 38, 45, 44), (43, 39, 37, 41), (45, 47, 46, 44), (42, 40, 46, 47), (40, 36, 44, 46), (38, 42, 47, 45), (48, 49, 51, 50), (50, 51, 55, 54), (54, 55, 53, 52), (52, 53, 49, 48), (48, 50, 57, 56), (55, 51, 49, 53), (57, 59, 58, 56), (54, 52, 58, 59), (52, 48, 56, 58), (50, 54, 59, 57), (60, 61, 63, 62), (62, 63, 67, 66), (66, 67, 65, 64), (64, 65, 61, 60), (60, 62, 69, 68), (67, 63, 61, 65), (69, 71, 70, 68), (66, 64, 70, 71), (64, 60, 68, 70), (62, 66, 71, 69), (72, 73, 75, 74), (74, 75, 79, 78), (78, 79, 77, 76), (76, 77, 73, 72), (72, 74, 81, 80), (79, 75, 73, 77), (81, 83, 82, 80), (78, 76, 82, 83), (76, 72, 80, 82), (74, 78, 83, 81), (84, 85, 87, 86), (86, 87, 91, 90), (90, 91, 89, 88), (88, 89, 85, 84), (84, 86, 93, 92), (91, 87, 85, 89), (93, 95, 94, 92), (90, 88, 94, 95), (88, 84, 92, 94), (86, 90, 95, 93), (96, 97, 99, 98), (98, 99, 103, 102), (102, 103, 101, 100), (100, 101, 97, 96), (96, 98, 105, 104), (103, 99, 97, 101), (105, 107, 106, 104), (102, 100, 106, 107), (100, 96, 104, 106), (98, 102, 107, 105), (108, 109, 111, 110), (110, 111, 115, 114), (114, 115, 113, 112), (112, 113, 109, 108), (108, 110, 117, 116), (115, 111, 109, 113), (117, 119, 118, 116), (114, 112, 118, 119), (112, 108, 116, 118), (110, 114, 119, 117), (120, 121, 123, 122), (122, 123, 127, 126), (126, 127, 125, 124), (124, 125, 121, 120), (120, 122, 129, 128), (127, 123, 121, 125), (129, 131, 130, 128), (126, 124, 130, 131), (124, 120, 128, 130), (122, 126, 131, 129), (132, 133, 135, 134), (134, 135, 139, 138), (138, 139, 137, 136), (136, 137, 133, 132), (132, 134, 141, 140), (139, 135, 133, 137), (141, 143, 142, 140), (138, 136, 142, 143), (136, 132, 140, 142), (134, 138, 143, 141), (144, 145, 147, 146), (146, 147, 151, 150), (150, 151, 149, 148), (148, 149, 145, 144), (144, 146, 153, 152), (151, 147, 145, 149), (153, 155, 154, 152), (150, 148, 154, 155), (148, 144, 152, 154), (146, 150, 155, 153), (156, 157, 159, 158), (158, 159, 163, 162), (162, 163, 161, 160), (160, 161, 157, 156), (156, 158, 165, 164), (163, 159, 157, 161), (165, 167, 166, 164), (162, 160, 166, 167), (160, 156, 164, 166), (158, 162, 167, 165), (168, 169, 171, 170), (170, 171, 175, 174), (174, 175, 173, 172), (172, 173, 169, 168), (168, 170, 177, 176), (175, 171, 169, 173), (177, 179, 178, 176), (174, 172, 178, 179), (172, 168, 176, 178), (170, 174, 179, 177), (180, 181, 183, 182), (182, 183, 187, 186), (186, 187, 185, 184), (184, 185, 181, 180), (180, 182, 189, 188), (187, 183, 181, 185), (189, 191, 190, 188), (186, 184, 190, 191), (184, 180, 188, 190), (182, 186, 191, 189), (192, 193, 195, 194), (194, 195, 199, 198), (198, 199, 197, 196), (196, 197, 193, 192), (192, 194, 201, 200), (199, 195, 193, 197), (201, 203, 202, 200), (198, 196, 202, 203), (196, 192, 200, 202), (194, 198, 203, 201), (204, 205, 207, 206), (206, 207, 211, 210), (210, 211, 209, 208), (208, 209, 205, 204), (204, 206, 213, 212), (211, 207, 205, 209), (213, 215, 214, 212), (210, 208, 214, 215), (208, 204, 212, 214), (206, 210, 215, 213), (216, 217, 219, 218), (218, 219, 223, 222), (222, 223, 221, 220), (220, 221, 217, 216), (216, 218, 225, 224), (223, 219, 217, 221), (225, 227, 226, 224), (222, 220, 226, 227), (220, 216, 224, 226), (218, 222, 227, 225), (228, 229, 231, 230), (230, 231, 235, 234), (234, 235, 233, 232), (232, 233, 229, 228), (228, 230, 237, 236), (235, 231, 229, 233), (237, 239, 238, 236), (234, 232, 238, 239), (232, 228, 236, 238), (230, 234, 239, 237), (240, 241, 243, 242), (242, 243, 247, 246), (246, 247, 245, 244), (244, 245, 241, 240), (240, 242, 249, 248), (247, 243, 241, 245), (249, 251, 250, 248), (246, 244, 250, 251), (244, 240, 248, 250), (242, 246, 251, 249), (252, 253, 255, 254), (254, 255, 259, 258), (258, 259, 257, 256), (256, 257, 253, 252), (252, 254, 261, 260), (259, 255, 253, 257), (261, 263, 262, 260), (258, 256, 262, 263), (256, 252, 260, 262), (254, 258, 263, 261), (264, 265, 267, 266), (266, 267, 271, 270), (270, 271, 269, 268), (268, 269, 265, 264), (264, 266, 273, 272), (271, 267, 265, 269), (273, 275, 274, 272), (270, 268, 274, 275), (268, 264, 272, 274), (266, 270, 275, 273), (276, 277, 279, 278), (278, 279, 283, 282), (282, 283, 281, 280), (280, 281, 277, 276), (276, 278, 285, 284), (283, 279, 277, 281), (285, 287, 286, 284), (282, 280, 286, 287), (280, 276, 284, 286), (278, 282, 287, 285), (288, 289, 291, 290), (290, 291, 295, 294), (294, 295, 293, 292), (292, 293, 289, 288), (288, 290, 297, 296), (295, 291, 289, 293), (297, 299, 298, 296), (294, 292, 298, 299), (292, 288, 296, 298), (290, 294, 299, 297), (300, 301, 303, 302), (302, 303, 307, 306), (306, 307, 305, 304), (304, 305, 301, 300), (300, 302, 309, 308), (307, 303, 301, 305), (309, 311, 310, 308), (306, 304, 310, 311), (304, 300, 308, 310), (302, 306, 311, 309), (312, 313, 315, 314), (314, 315, 319, 318), (318, 319, 317, 316), (316, 317, 313, 312), (312, 314, 321, 320), (319, 315, 313, 317), (321, 323, 322, 320), (318, 316, 322, 323), (316, 312, 320, 322), (314, 318, 323, 321), (324, 325, 327, 326), (326, 327, 331, 330), (330, 331, 329, 328), (328, 329, 325, 324), (324, 326, 333, 332), (331, 327, 325, 329), (333, 335, 334, 332), (330, 328, 334, 335), (328, 324, 332, 334), (326, 330, 335, 333), (336, 337, 339, 338), (338, 339, 343, 342), (342, 343, 341, 340), (340, 341, 337, 336), (336, 338, 345, 344), (343, 339, 337, 341), (345, 347, 346, 344), (342, 340, 346, 347), (340, 336, 344, 346), (338, 342, 347, 345), (348, 349, 351, 350), (350, 351, 355, 354), (354, 355, 353, 352), (352, 353, 349, 348), (348, 350, 357, 356), (355, 351, 349, 353), (357, 359, 358, 356), (354, 352, 358, 359), (352, 348, 356, 358), (350, 354, 359, 357), (360, 361, 363, 362), (362, 363, 367, 366), (366, 367, 365, 364), (364, 365, 361, 360), (360, 362, 369, 368), (367, 363, 361, 365), (369, 371, 370, 368), (366, 364, 370, 371), (364, 360, 368, 370), (362, 366, 371, 369), (372, 373, 375, 374), (374, 375, 379, 378), (378, 379, 377, 376), (376, 377, 373, 372), (372, 374, 381, 380), (379, 375, 373, 377), (381, 383, 382, 380), (378, 376, 382, 383), (376, 372, 380, 382), (374, 378, 383, 381), (384, 385, 387, 386), (386, 387, 391, 390), (390, 391, 389, 388), (388, 389, 385, 384), (384, 386, 393, 392), (391, 387, 385, 389), (393, 395, 394, 392), (390, 388, 394, 395), (388, 384, 392, 394), (386, 390, 395, 393), (396, 397, 399, 398), (398, 399, 403, 402), (402, 403, 401, 400), (400, 401, 397, 396), (396, 398, 405, 404), (403, 399, 397, 401), (405, 407, 406, 404), (402, 400, 406, 407), (400, 396, 404, 406), (398, 402, 407, 405), (408, 409, 411, 410), (410, 411, 415, 414), (414, 415, 413, 412), (412, 413, 409, 408), (408, 410, 417, 416), (415, 411, 409, 413), (417, 419, 418, 416), (414, 412, 418, 419), (412, 408, 416, 418), (410, 414, 419, 417), (420, 421, 423, 422), (422, 423, 427, 426), (426, 427, 425, 424), (424, 425, 421, 420), (420, 422, 429, 428), (427, 423, 421, 425), (429, 431, 430, 428), (426, 424, 430, 431), (424, 420, 428, 430), (422, 426, 431, 429), (432, 433, 435, 434), (434, 435, 439, 438), (438, 439, 437, 436), (436, 437, 433, 432), (432, 434, 441, 440), (439, 435, 433, 437), (441, 443, 442, 440), (438, 436, 442, 443), (436, 432, 440, 442), (434, 438, 443, 441), (444, 445, 447, 446), (446, 447, 451, 450), (450, 451, 449, 448), (448, 449, 445, 444), (444, 446, 453, 452), (451, 447, 445, 449), (453, 455, 454, 452), (450, 448, 454, 455), (448, 444, 452, 454), (446, 450, 455, 453), (456, 457, 459, 458), (458, 459, 463, 462), (462, 463, 461, 460), (460, 461, 457, 456), (456, 458, 465, 464), (463, 459, 457, 461), (465, 467, 466, 464), (462, 460, 466, 467), (460, 456, 464, 466), (458, 462, 467, 465), (468, 469, 471, 470), (470, 471, 475, 474), (474, 475, 473, 472), (472, 473, 469, 468), (468, 470, 477, 476), (475, 471, 469, 473), (477, 479, 478, 476), (474, 472, 478, 479), (472, 468, 476, 478), (470, 474, 479, 477), (480, 481, 483, 482), (482, 483, 487, 486), (486, 487, 485, 484), (484, 485, 481, 480), (480, 482, 489, 488), (487, 483, 481, 485), (489, 491, 490, 488), (486, 484, 490, 491), (484, 480, 488, 490), (482, 486, 491, 489), (492, 493, 495, 494), (494, 495, 499, 498), (498, 499, 497, 496), (496, 497, 493, 492), (492, 494, 501, 500), (499, 495, 493, 497), (501, 503, 502, 500), (498, 496, 502, 503), (496, 492, 500, 502), (494, 498, 503, 501), (504, 505, 507, 506), (506, 507, 511, 510), (510, 511, 509, 508), (508, 509, 505, 504), (504, 506, 513, 512), (511, 507, 505, 509), (513, 515, 514, 512), (510, 508, 514, 515), (508, 504, 512, 514), (506, 510, 515, 513), (516, 517, 519, 518), (518, 519, 523, 522), (522, 523, 521, 520), (520, 521, 517, 516), (516, 518, 525, 524), (523, 519, 517, 521), (525, 527, 526, 524), (522, 520, 526, 527), (520, 516, 524, 526), (518, 522, 527, 525), (528, 529, 531, 530), (530, 531, 535, 534), (534, 535, 533, 532), (532, 533, 529, 528), (528, 530, 537, 536), (535, 531, 529, 533), (537, 539, 538, 536), (534, 532, 538, 539), (532, 528, 536, 538), (530, 534, 539, 537), (540, 541, 543, 542), (542, 543, 547, 546), (546, 547, 545, 544), (544, 545, 541, 540), (540, 542, 549, 548), (547, 543, 541, 545), (549, 551, 550, 548), (546, 544, 550, 551), (544, 540, 548, 550), (542, 546, 551, 549), (552, 553, 555, 554), (554, 555, 559, 558), (558, 559, 557, 556), (556, 557, 553, 552), (552, 554, 561, 560), (559, 555, 553, 557), (561, 563, 562, 560), (558, 556, 562, 563), (556, 552, 560, 562), (554, 558, 563, 561), (564, 565, 567, 566), (566, 567, 571, 570), (570, 571, 569, 568), (568, 569, 565, 564), (564, 566, 573, 572), (571, 567, 565, 569), (573, 575, 574, 572), (570, 568, 574, 575), (568, 564, 572, 574), (566, 570, 575, 573), (576, 577, 579, 578), (578, 579, 583, 582), (582, 583, 581, 580), (580, 581, 577, 576), (576, 578, 585, 584), (583, 579, 577, 581), (585, 587, 586, 584), (582, 580, 586, 587), (580, 576, 584, 586), (578, 582, 587, 585), (588, 589, 591, 590), (590, 591, 595, 594), (594, 595, 593, 592), (592, 593, 589, 588), (588, 590, 597, 596), (595, 591, 589, 593), (597, 599, 598, 596), (594, 592, 598, 599), (592, 588, 596, 598), (590, 594, 599, 597), (600, 601, 603, 602), (602, 603, 607, 606), (606, 607, 605, 604), (604, 605, 601, 600), (600, 602, 609, 608), (607, 603, 601, 605), (609, 611, 610, 608), (606, 604, 610, 611), (604, 600, 608, 610), (602, 606, 611, 609), (612, 613, 615, 614), (614, 615, 619, 618), (618, 619, 617, 616), (616, 617, 613, 612), (612, 614, 621, 620), (619, 615, 613, 617), (621, 623, 622, 620), (618, 616, 622, 623), (616, 612, 620, 622), (614, 618, 623, 621), (624, 625, 627, 626), (626, 627, 631, 630), (630, 631, 629, 628), (628, 629, 625, 624), (624, 626, 633, 632), (631, 627, 625, 629), (633, 635, 634, 632), (630, 628, 634, 635), (628, 624, 632, 634), (626, 630, 635, 633), (636, 637, 639, 638), (638, 639, 643, 642), (642, 643, 641, 640), (640, 641, 637, 636), (636, 638, 645, 644), (643, 639, 637, 641), (645, 647, 646, 644), (642, 640, 646, 647), (640, 636, 644, 646), (638, 642, 647, 645), (648, 649, 651, 650), (650, 651, 655, 654), (654, 655, 653, 652), (652, 653, 649, 648), (648, 650, 657, 656), (655, 651, 649, 653), (657, 659, 658, 656), (654, 652, 658, 659), (652, 648, 656, 658), (650, 654, 659, 657), (660, 661, 663, 662), (662, 663, 667, 666), (666, 667, 665, 664), (664, 665, 661, 660), (660, 662, 669, 668), (667, 663, 661, 665), (669, 671, 670, 668), (666, 664, 670, 671), (664, 660, 668, 670), (662, 666, 671, 669), (672, 673, 675, 674), (674, 675, 679, 678), (678, 679, 677, 676), (676, 677, 673, 672), (672, 674, 681, 680), (679, 675, 673, 677), (681, 683, 682, 680), (678, 676, 682, 683), (676, 672, 680, 682), (674, 678, 683, 681), (684, 685, 687, 686), (686, 687, 691, 690), (690, 691, 689, 688), (688, 689, 685, 684), (684, 686, 693, 692), (691, 687, 685, 689), (693, 695, 694, 692), (690, 688, 694, 695), (688, 684, 692, 694), (686, 690, 695, 693), (696, 697, 699, 698), (698, 699, 703, 702), (702, 703, 701, 700), (700, 701, 697, 696), (696, 698, 705, 704), (703, 699, 697, 701), (705, 707, 706, 704), (702, 700, 706, 707), (700, 696, 704, 706), (698, 702, 707, 705), (708, 709, 711, 710), (710, 711, 715, 714), (714, 715, 713, 712), (712, 713, 709, 708), (708, 710, 717, 716), (715, 711, 709, 713), (717, 719, 718, 716), (714, 712, 718, 719), (712, 708, 716, 718), (710, 714, 719, 717), (720, 721, 723, 722), (722, 723, 727, 726), (726, 727, 725, 724), (724, 725, 721, 720), (720, 722, 729, 728), (727, 723, 721, 725), (729, 731, 730, 728), (726, 724, 730, 731), (724, 720, 728, 730), (722, 726, 731, 729), (732, 733, 735, 734), (734, 735, 739, 738), (738, 739, 737, 736), (736, 737, 733, 732), (732, 734, 741, 740), (739, 735, 733, 737), (741, 743, 742, 740), (738, 736, 742, 743), (736, 732, 740, 742), (734, 738, 743, 741), (744, 745, 747, 746), (746, 747, 751, 750), (750, 751, 749, 748), (748, 749, 745, 744), (744, 746, 753, 752), (751, 747, 745, 749), (753, 755, 754, 752), (750, 748, 754, 755), (748, 744, 752, 754), (746, 750, 755, 753), (756, 757, 759, 758), (758, 759, 763, 762), (762, 763, 761, 760), (760, 761, 757, 756), (756, 758, 765, 764), (763, 759, 757, 761), (765, 767, 766, 764), (762, 760, 766, 767), (760, 756, 764, 766), (758, 762, 767, 765), (768, 769, 771, 770), (770, 771, 775, 774), (774, 775, 773, 772), (772, 773, 769, 768), (768, 770, 777, 776), (775, 771, 769, 773), (777, 779, 778, 776), (774, 772, 778, 779), (772, 768, 776, 778), (770, 774, 779, 777), (780, 781, 783, 782), (782, 783, 787, 786), (786, 787, 785, 784), (784, 785, 781, 780), (780, 782, 789, 788), (787, 783, 781, 785), (789, 791, 790, 788), (786, 784, 790, 791), (784, 780, 788, 790), (782, 786, 791, 789), (792, 793, 795, 794), (794, 795, 799, 798), (798, 799, 797, 796), (796, 797, 793, 792), (792, 794, 801, 800), (799, 795, 793, 797), (801, 803, 802, 800), (798, 796, 802, 803), (796, 792, 800, 802), (794, 798, 803, 801), (804, 805, 807, 806), (806, 807, 811, 810), (810, 811, 809, 808), (808, 809, 805, 804), (804, 806, 813, 812), (811, 807, 805, 809), (813, 815, 814, 812), (810, 808, 814, 815), (808, 804, 812, 814), (806, 810, 815, 813), (816, 817, 819, 818), (818, 819, 823, 822), (822, 823, 821, 820), (820, 821, 817, 816), (816, 818, 825, 824), (823, 819, 817, 821), (825, 827, 826, 824), (822, 820, 826, 827), (820, 816, 824, 826), (818, 822, 827, 825), (828, 829, 831, 830), (830, 831, 835, 834), (834, 835, 833, 832), (832, 833, 829, 828), (828, 830, 837, 836), (835, 831, 829, 833), (837, 839, 838, 836), (834, 832, 838, 839), (832, 828, 836, 838), (830, 834, 839, 837), (840, 841, 843, 842), (842, 843, 847, 846), (846, 847, 845, 844), (844, 845, 841, 840), (840, 842, 849, 848), (847, 843, 841, 845), (849, 851, 850, 848), (846, 844, 850, 851), (844, 840, 848, 850), (842, 846, 851, 849), (852, 853, 855, 854), (854, 855, 859, 858), (858, 859, 857, 856), (856, 857, 853, 852), (852, 854, 861, 860), (859, 855, 853, 857), (861, 863, 862, 860), (858, 856, 862, 863), (856, 852, 860, 862), (854, 858, 863, 861), (864, 865, 867, 866), (866, 867, 871, 870), (870, 871, 869, 868), (868, 869, 865, 864), (864, 866, 873, 872), (871, 867, 865, 869), (873, 875, 874, 872), (870, 868, 874, 875), (868, 864, 872, 874), (866, 870, 875, 873), (876, 877, 879, 878), (878, 879, 883, 882), (882, 883, 881, 880), (880, 881, 877, 876), (876, 878, 885, 884), (883, 879, 877, 881), (885, 887, 886, 884), (882, 880, 886, 887), (880, 876, 884, 886), (878, 882, 887, 885), (888, 889, 891, 890), (890, 891, 895, 894), (894, 895, 893, 892), (892, 893, 889, 888), (888, 890, 897, 896), (895, 891, 889, 893), (897, 899, 898, 896), (894, 892, 898, 899), (892, 888, 896, 898), (890, 894, 899, 897), (900, 901, 903, 902), (902, 903, 907, 906), (906, 907, 905, 904), (904, 905, 901, 900), (900, 902, 909, 908), (907, 903, 901, 905), (909, 911, 910, 908), (906, 904, 910, 911), (904, 900, 908, 910), (902, 906, 911, 909), (912, 913, 915, 914), (914, 915, 919, 918), (918, 919, 917, 916), (916, 917, 913, 912), (912, 914, 921, 920), (919, 915, 913, 917), (921, 923, 922, 920), (918, 916, 922, 923), (916, 912, 920, 922), (914, 918, 923, 921), (924, 925, 927, 926), (926, 927, 931, 930), (930, 931, 929, 928), (928, 929, 925, 924), (924, 926, 933, 932), (931, 927, 925, 929), (933, 935, 934, 932), (930, 928, 934, 935), (928, 924, 932, 934), (926, 930, 935, 933), (936, 937, 939, 938), (938, 939, 943, 942), (942, 943, 941, 940), (940, 941, 937, 936), (936, 938, 945, 944), (943, 939, 937, 941), (945, 947, 946, 944), (942, 940, 946, 947), (940, 936, 944, 946), (938, 942, 947, 945), (948, 949, 951, 950), (950, 951, 955, 954), (954, 955, 953, 952), (952, 953, 949, 948), (948, 950, 957, 956), (955, 951, 949, 953), (957, 959, 958, 956), (954, 952, 958, 959), (952, 948, 956, 958), (950, 954, 959, 957), (960, 961, 963, 962), (962, 963, 967, 966), (966, 967, 965, 964), (964, 965, 961, 960), (960, 962, 969, 968), (967, 963, 961, 965), (969, 971, 970, 968), (966, 964, 970, 971), (964, 960, 968, 970), (962, 966, 971, 969), (972, 973, 975, 974), (974, 975, 979, 978), (978, 979, 977, 976), (976, 977, 973, 972), (972, 974, 981, 980), (979, 975, 973, 977), (981, 983, 982, 980), (978, 976, 982, 983), (976, 972, 980, 982), (974, 978, 983, 981), (984, 985, 987, 986), (986, 987, 991, 990), (990, 991, 989, 988), (988, 989, 985, 984), (984, 986, 993, 992), (991, 987, 985, 989), (993, 995, 994, 992), (990, 988, 994, 995), (988, 984, 992, 994), (986, 990, 995, 993), (996, 997, 999, 998), (998, 999, 1003, 1002), (1002, 1003, 1001, 1000), (1000, 1001, 997, 996), (996, 998, 1005, 1004), (1003, 999, 997, 1001), (1005, 1007, 1006, 1004), (1002, 1000, 1006, 1007), (1000, 996, 1004, 1006), (998, 1002, 1007, 1005), (1008, 1009, 1011, 1010), (1010, 1011, 1015, 1014), (1014, 1015, 1013, 1012), (1012, 1013, 1009, 1008), (1008, 1010, 1017, 1016), (1015, 1011, 1009, 1013), (1017, 1019, 1018, 1016), (1014, 1012, 1018, 1019), (1012, 1008, 1016, 1018), (1010, 1014, 1019, 1017), (1020, 1021, 1023, 1022), (1022, 1023, 1027, 1026), (1026, 1027, 1025, 1024), (1024, 1025, 1021, 1020), (1020, 1022, 1029, 1028), (1027, 1023, 1021, 1025), (1029, 1031, 1030, 1028), (1026, 1024, 1030, 1031), (1024, 1020, 1028, 1030), (1022, 1026, 1031, 1029), (1032, 1033, 1035, 1034), (1034, 1035, 1039, 1038), (1038, 1039, 1037, 1036), (1036, 1037, 1033, 1032), (1032, 1034, 1041, 1040), (1039, 1035, 1033, 1037), (1041, 1043, 1042, 1040), (1038, 1036, 1042, 1043), (1036, 1032, 1040, 1042), (1034, 1038, 1043, 1041), (1044, 1045, 1047, 1046), (1046, 1047, 1051, 1050), (1050, 1051, 1049, 1048), (1048, 1049, 1045, 1044), (1044, 1046, 1053, 1052), (1051, 1047, 1045, 1049), (1053, 1055, 1054, 1052), (1050, 1048, 1054, 1055), (1048, 1044, 1052, 1054), (1046, 1050, 1055, 1053), (1056, 1057, 1059, 1058), (1058, 1059, 1063, 1062), (1062, 1063, 1061, 1060), (1060, 1061, 1057, 1056), (1056, 1058, 1065, 1064), (1063, 1059, 1057, 1061), (1065, 1067, 1066, 1064), (1062, 1060, 1066, 1067), (1060, 1056, 1064, 1066), (1058, 1062, 1067, 1065), (1068, 1069, 1071, 1070), (1070, 1071, 1075, 1074), (1074, 1075, 1073, 1072), (1072, 1073, 1069, 1068), (1068, 1070, 1077, 1076), (1075, 1071, 1069, 1073), (1077, 1079, 1078, 1076), (1074, 1072, 1078, 1079), (1072, 1068, 1076, 1078), (1070, 1074, 1079, 1077), (1080, 1081, 1083, 1082), (1082, 1083, 1087, 1086), (1086, 1087, 1085, 1084), (1084, 1085, 1081, 1080), (1080, 1082, 1089, 1088), (1087, 1083, 1081, 1085), (1089, 1091, 1090, 1088), (1086, 1084, 1090, 1091), (1084, 1080, 1088, 1090), (1082, 1086, 1091, 1089), (1092, 1093, 1095, 1094), (1094, 1095, 1099, 1098), (1098, 1099, 1097, 1096), (1096, 1097, 1093, 1092), (1092, 1094, 1101, 1100), (1099, 1095, 1093, 1097), (1101, 1103, 1102, 1100), (1098, 1096, 1102, 1103), (1096, 1092, 1100, 1102), (1094, 1098, 1103, 1101), (1104, 1105, 1107, 1106), (1106, 1107, 1111, 1110), (1110, 1111, 1109, 1108), (1108, 1109, 1105, 1104), (1104, 1106, 1113, 1112), (1111, 1107, 1105, 1109), (1113, 1115, 1114, 1112), (1110, 1108, 1114, 1115), (1108, 1104, 1112, 1114), (1106, 1110, 1115, 1113), (1116, 1117, 1119, 1118), (1118, 1119, 1123, 1122), (1122, 1123, 1121, 1120), (1120, 1121, 1117, 1116), (1116, 1118, 1125, 1124), (1123, 1119, 1117, 1121), (1125, 1127, 1126, 1124), (1122, 1120, 1126, 1127), (1120, 1116, 1124, 1126), (1118, 1122, 1127, 1125), (1128, 1129, 1131, 1130), (1130, 1131, 1135, 1134), (1134, 1135, 1133, 1132), (1132, 1133, 1129, 1128), (1128, 1130, 1137, 1136), (1135, 1131, 1129, 1133), (1137, 1139, 1138, 1136), (1134, 1132, 1138, 1139), (1132, 1128, 1136, 1138), (1130, 1134, 1139, 1137), (1140, 1141, 1143, 1142), (1142, 1143, 1147, 1146), (1146, 1147, 1145, 1144), (1144, 1145, 1141, 1140), (1140, 1142, 1149, 1148), (1147, 1143, 1141, 1145), (1149, 1151, 1150, 1148), (1146, 1144, 1150, 1151), (1144, 1140, 1148, 1150), (1142, 1146, 1151, 1149), (1152, 1153, 1155, 1154), (1154, 1155, 1159, 1158), (1158, 1159, 1157, 1156), (1156, 1157, 1153, 1152), (1152, 1154, 1161, 1160), (1159, 1155, 1153, 1157), (1161, 1163, 1162, 1160), (1158, 1156, 1162, 1163), (1156, 1152, 1160, 1162), (1154, 1158, 1163, 1161), (1164, 1165, 1167, 1166), (1166, 1167, 1171, 1170), (1170, 1171, 1169, 1168), (1168, 1169, 1165, 1164), (1164, 1166, 1173, 1172), (1171, 1167, 1165, 1169), (1173, 1175, 1174, 1172), (1170, 1168, 1174, 1175), (1168, 1164, 1172, 1174), (1166, 1170, 1175, 1173), (1176, 1177, 1179, 1178), (1178, 1179, 1183, 1182), (1182, 1183, 1181, 1180), (1180, 1181, 1177, 1176), (1176, 1178, 1185, 1184), (1183, 1179, 1177, 1181), (1185, 1187, 1186, 1184), (1182, 1180, 1186, 1187), (1180, 1176, 1184, 1186), (1178, 1182, 1187, 1185), (1188, 1189, 1191, 1190), (1190, 1191, 1195, 1194), (1194, 1195, 1193, 1192), (1192, 1193, 1189, 1188), (1188, 1190, 1197, 1196), (1195, 1191, 1189, 1193), (1197, 1199, 1198, 1196), (1194, 1192, 1198, 1199), (1192, 1188, 1196, 1198), (1190, 1194, 1199, 1197), (1200, 1201, 1203, 1202), (1202, 1203, 1207, 1206), (1206, 1207, 1205, 1204), (1204, 1205, 1201, 1200), (1200, 1202, 1209, 1208), (1207, 1203, 1201, 1205), (1209, 1211, 1210, 1208), (1206, 1204, 1210, 1211), (1204, 1200, 1208, 1210), (1202, 1206, 1211, 1209), (1212, 1213, 1215, 1214), (1214, 1215, 1219, 1218), (1218, 1219, 1217, 1216), (1216, 1217, 1213, 1212), (1212, 1214, 1221, 1220), (1219, 1215, 1213, 1217), (1221, 1223, 1222, 1220), (1218, 1216, 1222, 1223), (1216, 1212, 1220, 1222), (1214, 1218, 1223, 1221)])
me_icosphere_003.materials.append(mat_material_002)
me_icosphere_003.use_remesh_preserve_volume = False
me_icosphere_003.use_remesh_preserve_attributes = False
me_icosphere_003.use_mirror_vertex_groups = False
me_icosphere_003.update()
me_icosphere = bpy.data.meshes.new('Icosphere')
me_icosphere.from_pydata([(-1.273, -5.78, -0.9651), (-0.5945, -6.048, 4.822), (-4.102, -5.733, 4.344), (-4.696, -3.699, -0.3932), (-1.584, -2.939, -4.247), (1.033, -4.042, -0.9274), (-2.636, -3.251, 5.903), (-5.201, -2.068, 3.898), (-2.621, -0.9582, -2.597), (-0.07645, -1.191, -2.716), (1.774, -2.871, 4.097), (-1.38, -0.2222, 3.324), (-2.859, -5.924, 1.549), (-0.4889, -6.171, 1.887), (-2.627, -6.046, 4.516), (0.8225, -5.655, 2.786), (0.1068, -5.556, -1.138), (-2.745, -4.535, -2.577), (-5.41, -4.897, 2.217), (-1.727, -4.332, -3.45), (-2.564, -3.21, -3.636), (-0.5497, -3.499, -3.801), (1.196, -4.38, 4.659), (1.858, -3.614, 1.572), (-3.347, -4.665, 5.915), (-1.558, -4.621, 5.891), (-5.774, -2.989, 2.462), (-5.516, -3.755, 4.581), (-2.208, -1.809, -3.655), (-3.409, -2.205, -2.78), (0.5237, -2.484, -2.693), (-0.7683, -2.072, -3.657), (-0.2656, -2.987, 5.433), (-3.766, -2.294, 5.452), (-4.458, -1.415, 1.969), (-1.315, -0.6743, -2.974), (1.265, -1.685, 0.04178), (-1.968, -1.569, 5.35), (0.5082, -1.263, 4.041), (-3.812, -0.7968, 4.208), (-2.098, 0.1452, -0.7843), (-0.5281, -0.2112, -0.8096), (-1.704, -6.178, -0.3165), (-0.4484, -6.166, 3.63), (-3.224, -5.896, 4.622), (0.7769, -5.923, 3.967), (0.62, -4.606, -1.227), (-2.26, -4.916, -2.227), (-4.911, -4.288, 1.694), (-1.38, -4.795, -2.706), (-1.96, -3.2, -3.757), (0.1566, -3.477, -2.766), (0.6101, -5.605, 4.716), (1.925, -3.105, 2.477), (-3.849, -4.919, 4.888), (-2.104, -3.876, 6.348), (-5.17, -3.519, 1.786), (-5.498, -2.833, 4.143), (-1.814, -2.436, -3.974), (-3.161, -1.666, -2.916), (0.5895, -3.333, -2.369), (-0.07584, -1.342, -3.083), (-1.356, -3.049, 6.0), (-4.546, -2.374, 4.572), (-3.255, -0.9355, -1.288), (-0.7796, -0.8622, -2.971), (1.563, -2.119, 2.207), (-2.161, -2.297, 5.704), (-0.3216, -0.4236, 3.793), (-4.327, -1.324, 4.023), (-2.248, -0.6492, -2.39), (-0.3048, -0.8274, -1.63), (-3.44, -5.523, 2.729), (-0.7807, -6.094, -0.04421), (-1.801, -5.919, 4.703), (1.251, -4.542, -0.1036), (-0.7521, -5.663, -1.118), (-3.523, -3.796, -2.274), (-5.003, -5.389, 3.394), (-1.454, -3.486, -3.878), (-3.32, -3.594, -2.946), (-0.8786, -3.217, -3.933), (1.974, -3.385, 4.301), (1.541, -3.866, -0.1546), (-3.212, -3.946, 5.986), (-1.44, -5.385, 5.329), (-5.504, -2.53, 3.115), (-4.668, -4.982, 4.72), (-2.462, -1.396, -3.168), (-3.636, -2.809, -2.321), (0.245, -1.756, -2.729), (-0.9438, -2.361, -4.118), (1.026, -2.707, 4.887), (-3.338, -2.849, 5.754), (-5.031, -1.543, 3.168), (-2.064, -0.8837, -2.825), (0.436, -1.357, -1.287), (-2.014, -0.847, 4.741), (1.116, -1.839, 4.175), (-2.819, -0.5975, 3.617), (-2.118, -0.09878, 1.418), (-0.7694, -0.1334, 1.399), (0.09863, -0.6962, 1.911), (1.169, -1.369, 2.078), (0.2221, -0.832, -0.59), (-1.36, 0.1055, -1.109), (-1.095, -0.5546, -2.165), (-1.708, -0.4876, -2.361), (-3.387, -0.2441, 2.467), (-3.378, -0.7268, -0.3619), (-4.155, -0.9935, 3.079), (-2.782, -0.9826, 4.941), (-3.979, -1.533, 4.905), (-3.288, -2.077, 5.411), (-0.6039, -1.364, 5.114), (-1.195, -2.345, 5.694), (0.2956, -2.016, 5.043), (1.589, -2.592, 0.2602), (1.276, -3.015, -0.5977), (0.9875, -1.973, -1.242), (-1.01, -1.282, -3.412), (-1.478, -1.955, -3.786), (-1.764, -1.287, -3.397), (-4.124, -1.542, -1.1), (-4.961, -2.237, 0.9299), (-5.296, -1.874, 2.165), (-4.633, -3.023, 5.098), (-4.494, -4.044, 5.196), (-3.582, -3.353, 5.643), (-0.9611, -3.805, 5.836), (-0.07375, -4.739, 5.555), (0.5443, -3.6, 5.052), (0.1106, -2.237, -3.469), (-0.08935, -3.031, -3.36), (-0.4543, -2.758, -3.757), (-2.824, -1.995, -3.383), (-2.413, -2.495, -3.764), (-3.06, -2.728, -3.427), (-5.69, -3.511, 3.414), (-5.95, -4.144, 2.601), (-5.443, -4.559, 3.429), (-2.45, -4.648, 5.841), (-2.997, -5.355, 5.25), (-2.111, -5.401, 5.356), (0.9698, -3.941, 3.457), (1.235, -5.372, 4.004), (1.002, -4.783, 2.772), (-0.3378, -4.207, -2.737), (-0.9226, -4.812, -2.984), (-1.017, -3.858, -3.673), (-1.894, -3.733, -3.592), (-2.272, -4.421, -3.135), (-2.793, -3.93, -3.227), (-3.817, -4.749, -0.8997), (-2.692, -5.537, -0.5811), (-4.12, -5.284, 1.625), (0.7713, -5.157, -0.04301), (0.1847, -5.963, 2.688), (0.01583, -5.769, -0.09131), (-2.862, -6.441, 3.19), (-1.36, -6.153, 1.764), (-1.761, -6.328, 3.357)], [], [(0, 73, 42), (1, 43, 45), (0, 42, 47), (0, 47, 49), (0, 49, 76), (1, 45, 52), (2, 44, 54), (3, 48, 56), (4, 50, 58), (5, 51, 60), (1, 52, 85), (2, 54, 87), (3, 56, 89), (4, 58, 91), (5, 60, 83), (6, 62, 67), (7, 63, 69), (8, 64, 70), (9, 65, 71), (10, 66, 98), (38, 102, 68), (38, 103, 102), (36, 96, 104), (41, 105, 101), (41, 106, 105), (35, 95, 107), (40, 108, 100), (40, 109, 108), (34, 94, 110), (39, 111, 99), (39, 112, 111), (33, 93, 113), (37, 114, 97), (37, 115, 114), (32, 92, 116), (23, 117, 53), (23, 118, 117), (30, 90, 119), (31, 120, 61), (31, 121, 120), (28, 88, 122), (29, 123, 59), (29, 124, 123), (26, 86, 125), (27, 126, 57), (27, 127, 126), (24, 84, 128), (25, 129, 55), (25, 130, 129), (22, 82, 131), (30, 132, 90), (30, 133, 132), (21, 81, 134), (28, 135, 88), (28, 136, 135), (20, 80, 137), (26, 138, 86), (26, 139, 138), (18, 78, 140), (24, 141, 84), (24, 142, 141), (14, 74, 143), (22, 144, 82), (22, 145, 144), (15, 75, 146), (16, 147, 46), (16, 148, 147), (19, 79, 149), (19, 150, 79), (19, 151, 150), (17, 77, 152), (17, 153, 77), (17, 154, 153), (12, 72, 155), (15, 156, 75), (15, 157, 156), (13, 73, 158), (12, 159, 72), (12, 160, 159), (13, 43, 161), (161, 74, 14), (161, 43, 74), (43, 1, 74), (159, 161, 14), (159, 160, 161), (160, 13, 161), (72, 44, 2), (72, 159, 44), (159, 14, 44), (158, 76, 16), (158, 73, 76), (73, 0, 76), (156, 158, 16), (156, 157, 158), (157, 13, 158), (75, 46, 5), (75, 156, 46), (156, 16, 46), (155, 78, 18), (155, 72, 78), (72, 2, 78), (153, 155, 18), (153, 154, 155), (154, 12, 155), (77, 48, 3), (77, 153, 48), (153, 18, 48), (152, 80, 20), (152, 77, 80), (77, 3, 80), (150, 152, 20), (150, 151, 152), (151, 17, 152), (79, 50, 4), (79, 150, 50), (150, 20, 50), (149, 81, 21), (149, 79, 81), (79, 4, 81), (147, 149, 21), (147, 148, 149), (148, 19, 149), (46, 51, 5), (46, 147, 51), (147, 21, 51), (146, 83, 23), (146, 75, 83), (75, 5, 83), (144, 146, 23), (144, 145, 146), (145, 15, 146), (82, 53, 10), (82, 144, 53), (144, 23, 53), (143, 85, 25), (143, 74, 85), (74, 1, 85), (141, 143, 25), (141, 142, 143), (142, 14, 143), (84, 55, 6), (84, 141, 55), (141, 25, 55), (140, 87, 27), (140, 78, 87), (78, 2, 87), (138, 140, 27), (138, 139, 140), (139, 18, 140), (86, 57, 7), (86, 138, 57), (138, 27, 57), (137, 89, 29), (137, 80, 89), (80, 3, 89), (135, 137, 29), (135, 136, 137), (136, 20, 137), (88, 59, 8), (88, 135, 59), (135, 29, 59), (134, 91, 31), (134, 81, 91), (81, 4, 91), (132, 134, 31), (132, 133, 134), (133, 21, 134), (90, 61, 9), (90, 132, 61), (132, 31, 61), (131, 92, 32), (131, 82, 92), (82, 10, 92), (129, 131, 32), (129, 130, 131), (130, 22, 131), (55, 62, 6), (55, 129, 62), (129, 32, 62), (128, 93, 33), (128, 84, 93), (84, 6, 93), (126, 128, 33), (126, 127, 128), (127, 24, 128), (57, 63, 7), (57, 126, 63), (126, 33, 63), (125, 94, 34), (125, 86, 94), (86, 7, 94), (123, 125, 34), (123, 124, 125), (124, 26, 125), (59, 64, 8), (59, 123, 64), (123, 34, 64), (122, 95, 35), (122, 88, 95), (88, 8, 95), (120, 122, 35), (120, 121, 122), (121, 28, 122), (61, 65, 9), (61, 120, 65), (120, 35, 65), (119, 96, 36), (119, 90, 96), (90, 9, 96), (117, 119, 36), (117, 118, 119), (118, 30, 119), (53, 66, 10), (53, 117, 66), (117, 36, 66), (116, 98, 38), (116, 92, 98), (92, 10, 98), (114, 116, 38), (114, 115, 116), (115, 32, 116), (97, 68, 11), (97, 114, 68), (114, 38, 68), (113, 67, 37), (113, 93, 67), (93, 6, 67), (111, 113, 37), (111, 112, 113), (112, 33, 113), (99, 97, 11), (99, 111, 97), (111, 37, 97), (110, 69, 39), (110, 94, 69), (94, 7, 69), (108, 110, 39), (108, 109, 110), (109, 34, 110), (100, 99, 11), (100, 108, 99), (108, 39, 99), (107, 70, 40), (107, 95, 70), (95, 8, 70), (105, 107, 40), (105, 106, 107), (106, 35, 107), (101, 100, 11), (101, 105, 100), (105, 40, 100), (104, 71, 41), (104, 96, 71), (96, 9, 71), (102, 104, 41), (102, 103, 104), (103, 36, 104), (68, 101, 11), (68, 102, 101), (102, 41, 101), (98, 103, 38), (98, 66, 103), (66, 36, 103), (71, 106, 41), (71, 65, 106), (65, 35, 106), (70, 109, 40), (70, 64, 109), (64, 34, 109), (69, 112, 39), (69, 63, 112), (63, 33, 112), (67, 115, 37), (67, 62, 115), (62, 32, 115), (83, 118, 23), (83, 60, 118), (60, 30, 118), (91, 121, 31), (91, 58, 121), (58, 28, 121), (89, 124, 29), (89, 56, 124), (56, 26, 124), (87, 127, 27), (87, 54, 127), (54, 24, 127), (85, 130, 25), (85, 52, 130), (52, 22, 130), (60, 133, 30), (60, 51, 133), (51, 21, 133), (58, 136, 28), (58, 50, 136), (50, 20, 136), (56, 139, 26), (56, 48, 139), (48, 18, 139), (54, 142, 24), (54, 44, 142), (44, 14, 142), (52, 145, 22), (52, 45, 145), (45, 15, 145), (76, 148, 16), (76, 49, 148), (49, 19, 148), (49, 151, 19), (49, 47, 151), (47, 17, 151), (47, 154, 17), (47, 42, 154), (42, 12, 154), (45, 157, 15), (45, 43, 157), (43, 13, 157), (42, 160, 12), (42, 73, 160), (73, 13, 160)])
me_icosphere.materials.append(mat_material_003)
me_icosphere.use_remesh_preserve_volume = False
me_icosphere.use_remesh_preserve_attributes = False
me_icosphere.use_mirror_vertex_groups = False
me_icosphere.update()

# ---- objects
ob_icosphere_001 = bpy.data.objects.new('Icosphere.001', me_icosphere_004)
ob_podloga_001 = bpy.data.objects.new('podloga.001', me_icosphere_003)
ob_icosphere = bpy.data.objects.new('Icosphere', me_icosphere)

# ---- transforms, parenting, visibility, modifiers, constraints
ob_icosphere_001.location = (2.505, 2.878, -8.734)
ob_icosphere_001.lineart.crease_threshold = 0.0
ob_podloga_001.location = (2.505, 2.878, -8.734)
ob_podloga_001.lineart.crease_threshold = 0.0
ob_icosphere.location = (2.505, 2.878, -8.734)
ob_icosphere.lineart.crease_threshold = 0.0

# ---- collection membership
col_collection_1.objects.link(ob_icosphere_001)
col_collection_1.objects.link(ob_podloga_001)
col_collection_1.objects.link(ob_icosphere)

# ---- scene / render settings (as saved in the file)
scene.frame_start = 1; scene.frame_end = 250; scene.frame_set(1)
scene.render.engine = 'BLENDER_EEVEE_NEXT'
scene.render.resolution_percentage = 50
scene.render.dither_intensity = 0.0
scene.cycles.use_denoising = False
scene.cycles.samples = 128
scene.cycles.sampling_pattern = 'TABULATED_SOBOL'
scene.cycles.use_adaptive_sampling = False
scene.cycles.use_light_tree = False
scene.cycles.blur_glossy = 0.0
scene.cycles.sample_clamp_indirect = 0.0
scene.view_settings.view_transform = 'Standard'
bpy.context.view_layer.update()

# ---- added for rendering (the .blend has no active camera and no usable light): camera, sun
cam_auto = bpy.data.cameras.new('AutoCamera')
cam_auto.lens = 50.0
cam_auto.sensor_width = 36.0
cam_auto.clip_end = 1000.0
ob_auto_camera = bpy.data.objects.new('AutoCamera', cam_auto)
scene.collection.objects.link(ob_auto_camera)
ob_auto_camera.location = (19.9829, -22.6437, 5.01796)
ob_auto_camera.rotation_euler = (1.09748, -7.21219e-08, 0.694738)
scene.camera = ob_auto_camera
light_auto_sun = bpy.data.lights.new('AutoSun', 'SUN')
light_auto_sun.energy = 3.0
light_auto_sun.angle = 0.0523599
ob_auto_sun = bpy.data.objects.new('AutoSun', light_auto_sun)
scene.collection.objects.link(ob_auto_sun)
ob_auto_sun.rotation_euler = (0.872665, 0.174533, 0.523599)
bpy.context.view_layer.update()
